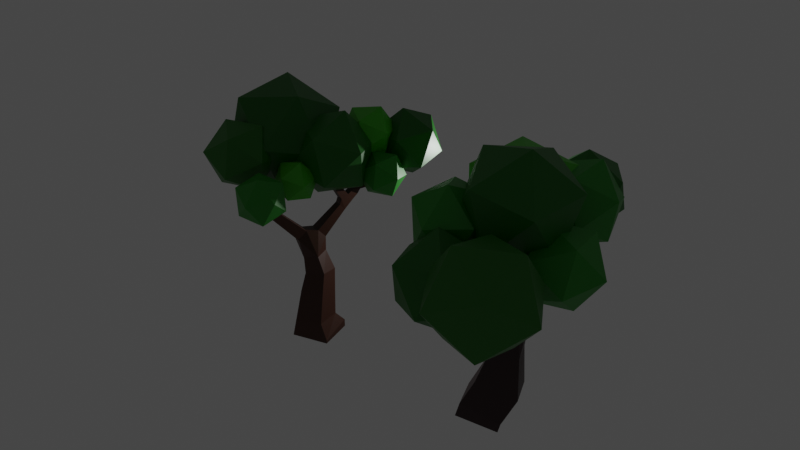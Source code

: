 # Source: Tree_low_poly_1_tree.blend  (saved by Blender 3.6.13; exported with 4.5.12 LTS)
import bpy
from mathutils import Matrix  # noqa: F401  (used for matrix-valued properties, if any)

bpy.ops.wm.read_factory_settings(use_empty=True)
scene = bpy.context.scene
scene.name = 'Scene'

# ---- collections
col_collection = bpy.data.collections.new('Collection'); scene.collection.children.link(col_collection)

# ---- materials (node trees are filled in below, after node groups)
mat_brown = bpy.data.materials.new('brown')
mat_brown.alpha_threshold = 0.0
mat_brown.use_transparent_shadow = False
mat_brown.roughness = 0.5
mat_brown.line_color = (0.0, 0.0, 0.0, 1.0)
mat_green_002 = bpy.data.materials.new('green.002')
mat_green_002.use_transparent_shadow = False
mat_material_001 = bpy.data.materials.new('Material.001')
mat_material_001.use_transparent_shadow = False
mat_material_002 = bpy.data.materials.new('Material.002')
mat_material_002.use_transparent_shadow = False
mat_green_003 = bpy.data.materials.new('green.003')
mat_green_003.use_transparent_shadow = False
mat_green = bpy.data.materials.new('green')
mat_green.use_transparent_shadow = False
mat_material = bpy.data.materials.new('Material')
mat_material.use_transparent_shadow = False

# ---- material node trees
mat_brown.use_nodes = True; mat_brown.node_tree.nodes.clear()
_N = mat_brown.node_tree.nodes; _L = mat_brown.node_tree.links
n0 = _N.new('ShaderNodeOutputMaterial'); n0.name = 'Material Output'; n0.location = (300, 300)
n1 = _N.new('ShaderNodeBsdfPrincipled'); n1.name = 'Principled BSDF'; n1.location = (10, 300)
n1.distribution = 'GGX'
n1.subsurface_method = 'RANDOM_WALK_SKIN'
n1.inputs[0].default_value = (0.05427, 0.01173, 0.0014, 1.0)
n1.inputs[3].default_value = 1.45
n1.inputs[27].default_value = (0.0, 0.0, 0.0, 1.0)
n1.inputs[28].default_value = 1.0
_L.new(n1.outputs[0], n0.inputs[0])
n0.is_active_output = True
mat_green_002.use_nodes = True; mat_green_002.node_tree.nodes.clear()
_N = mat_green_002.node_tree.nodes; _L = mat_green_002.node_tree.links
n0 = _N.new('ShaderNodeBsdfPrincipled'); n0.name = 'Principled BSDF'; n0.location = (10, 300)
n0.distribution = 'GGX'
n0.subsurface_method = 'RANDOM_WALK_SKIN'
n0.inputs[0].default_value = (0.002408, 0.1358, 0.0, 1.0)
n0.inputs[3].default_value = 1.45
n0.inputs[27].default_value = (0.0, 0.0, 0.0, 1.0)
n0.inputs[28].default_value = 1.0
n1 = _N.new('ShaderNodeOutputMaterial'); n1.name = 'Material Output'; n1.location = (300, 300)
_L.new(n0.outputs[0], n1.inputs[0])
n1.is_active_output = True
mat_material_001.use_nodes = True; mat_material_001.node_tree.nodes.clear()
_N = mat_material_001.node_tree.nodes; _L = mat_material_001.node_tree.links
n0 = _N.new('ShaderNodeBsdfPrincipled'); n0.name = 'Principled BSDF'; n0.location = (10, 300)
n0.distribution = 'GGX'
n0.subsurface_method = 'RANDOM_WALK_SKIN'
n0.inputs[0].default_value = (0.04887, 0.4551, 0.0, 1.0)
n0.inputs[3].default_value = 1.45
n0.inputs[27].default_value = (0.0, 0.0, 0.0, 1.0)
n0.inputs[28].default_value = 1.0
n1 = _N.new('ShaderNodeOutputMaterial'); n1.name = 'Material Output'; n1.location = (300, 300)
_L.new(n0.outputs[0], n1.inputs[0])
n1.is_active_output = True
mat_material_002.use_nodes = True; mat_material_002.node_tree.nodes.clear()
_N = mat_material_002.node_tree.nodes; _L = mat_material_002.node_tree.links
n0 = _N.new('ShaderNodeBsdfPrincipled'); n0.name = 'Principled BSDF'; n0.location = (10, 300)
n0.distribution = 'GGX'
n0.subsurface_method = 'RANDOM_WALK_SKIN'
n0.inputs[0].default_value = (0.004195, 0.156, 0.001334, 1.0)
n0.inputs[3].default_value = 1.45
n0.inputs[27].default_value = (0.0, 0.0, 0.0, 1.0)
n0.inputs[28].default_value = 1.0
n1 = _N.new('ShaderNodeOutputMaterial'); n1.name = 'Material Output'; n1.location = (300, 300)
_L.new(n0.outputs[0], n1.inputs[0])
n1.is_active_output = True
mat_green_003.use_nodes = True; mat_green_003.node_tree.nodes.clear()
_N = mat_green_003.node_tree.nodes; _L = mat_green_003.node_tree.links
n0 = _N.new('ShaderNodeBsdfPrincipled'); n0.name = 'Principled BSDF'; n0.location = (10, 300)
n0.distribution = 'GGX'
n0.subsurface_method = 'RANDOM_WALK_SKIN'
n0.inputs[0].default_value = (0.0119, 0.2729, 0.008255, 1.0)
n0.inputs[3].default_value = 1.45
n0.inputs[27].default_value = (0.0, 0.0, 0.0, 1.0)
n0.inputs[28].default_value = 1.0
n1 = _N.new('ShaderNodeOutputMaterial'); n1.name = 'Material Output'; n1.location = (300, 300)
_L.new(n0.outputs[0], n1.inputs[0])
n1.is_active_output = True
mat_green.use_nodes = True; mat_green.node_tree.nodes.clear()
_N = mat_green.node_tree.nodes; _L = mat_green.node_tree.links
n0 = _N.new('ShaderNodeBsdfPrincipled'); n0.name = 'Principled BSDF'; n0.location = (10, 300)
n0.distribution = 'GGX'
n0.subsurface_method = 'RANDOM_WALK_SKIN'
n0.inputs[0].default_value = (0.01158, 0.1704, 0.003031, 1.0)
n0.inputs[3].default_value = 1.45
n0.inputs[27].default_value = (0.0, 0.0, 0.0, 1.0)
n0.inputs[28].default_value = 1.0
n1 = _N.new('ShaderNodeOutputMaterial'); n1.name = 'Material Output'; n1.location = (300, 300)
_L.new(n0.outputs[0], n1.inputs[0])
n1.is_active_output = True
mat_material.use_nodes = True; mat_material.node_tree.nodes.clear()
_N = mat_material.node_tree.nodes; _L = mat_material.node_tree.links
n0 = _N.new('ShaderNodeBsdfPrincipled'); n0.name = 'Principled BSDF'; n0.location = (10, 300)
n0.distribution = 'GGX'
n0.subsurface_method = 'RANDOM_WALK_SKIN'
n0.inputs[0].default_value = (0.03424, 0.0118, 0.01241, 1.0)
n0.inputs[3].default_value = 1.45
n0.inputs[27].default_value = (0.0, 0.0, 0.0, 1.0)
n0.inputs[28].default_value = 1.0
n1 = _N.new('ShaderNodeOutputMaterial'); n1.name = 'Material Output'; n1.location = (300, 300)
_L.new(n0.outputs[0], n1.inputs[0])
n1.is_active_output = True

# ---- world
world_world = bpy.data.worlds.new('World'); scene.world = world_world
world_world.use_nodes = True; world_world.node_tree.nodes.clear()
_N = world_world.node_tree.nodes; _L = world_world.node_tree.links
n0 = _N.new('ShaderNodeOutputWorld'); n0.name = 'World Output'; n0.location = (300, 300)
n1 = _N.new('ShaderNodeBackground'); n1.name = 'Background'; n1.location = (10, 300)
n1.inputs[0].default_value = (0.05088, 0.05088, 0.05088, 1.0)
_L.new(n1.outputs[0], n0.inputs[0])
n0.is_active_output = True
world_world.color = (0.05088, 0.05088, 0.05088)
world_world.use_sun_shadow = False
world_world.sun_shadow_jitter_overblur = 0.0

# ---- lights
light_light = bpy.data.lights.new('Light', 'POINT')
light_light.transmission_factor = 0.0
light_light.energy = 1000.0
light_light.shadow_soft_size = 0.1
light_light.shadow_maximum_resolution = 0.006
light_light.use_absolute_resolution = True

# ---- meshes
me_cube = bpy.data.meshes.new('Cube')
me_cube.from_pydata([(-0.7878, 0.4904, -0.1236), (0.493, 0.7956, 0.01427), (0.7878, -0.4904, 0.1236), (-0.493, -0.7956, -0.01427), (-1.152, -2.664, 6.164), (-1.313, -2.711, 6.164), (-1.332, -2.648, 6.319), (-1.171, -2.6, 6.319), (-2.76, -1.129, 7.336), (-2.701, -0.972, 7.336), (-2.571, -1.021, 7.432), (-2.631, -1.178, 7.432), (-0.9076, 1.089, 1.832), (0.03064, 1.332, 1.998), (0.2467, 0.3868, 2.162), (-0.6915, 0.1435, 1.996), (-1.332, 0.7514, 7.016), (-1.426, 0.8912, 7.016), (-1.361, 0.9349, 7.165), (-1.267, 0.7951, 7.165), (0.5862, 1.492, 7.574), (0.5574, 1.326, 7.574), (0.4191, 1.35, 7.667), (0.4479, 1.516, 7.667), (-0.4167, 4.067, 7.432), (-0.4168, 4.235, 7.432), (-0.2999, 4.235, 7.553), (-0.2999, 4.067, 7.553), (1.347, 5.121, 7.393), (1.468, 5.004, 7.393), (1.403, 4.936, 7.533), (1.282, 5.053, 7.533), (1.159, 3.066, 6.053), (1.143, 2.721, 6.053), (0.9754, 2.729, 6.355), (0.9919, 3.074, 6.355), (-1.016, 0.783, -0.5834), (0.6824, 1.203, -0.4674), (1.112, -0.4883, -0.6371), (-0.5861, -0.9084, -0.753), (-1.014, 0.7819, -0.8166), (0.6867, 1.207, -0.8166), (1.112, -0.4934, -0.7876), (-0.5888, -0.9188, -0.7876), (0.04326, 3.345, 5.713), (0.3918, 3.163, 5.677), (0.2716, 3.069, 5.965), (-0.0299, 3.148, 5.988), (0.1333, 3.586, 5.91), (0.4564, 3.465, 5.91), (0.3832, 3.269, 6.184), (0.06014, 3.39, 6.184), (0.2233, 3.827, 6.107), (0.5464, 3.707, 6.107), (0.4733, 3.511, 6.381), (0.1502, 3.631, 6.381), (0.3134, 4.069, 6.304), (0.6364, 3.948, 6.304), (0.5633, 3.752, 6.578), (0.2402, 3.873, 6.578), (-0.007819, 1.947, 5.277), (-0.3426, 2.03, 5.277), (-0.2541, 2.382, 5.432), (0.07963, 2.295, 5.432), (-0.0435, 1.803, 5.54), (-0.3782, 1.886, 5.54), (-0.3062, 2.177, 5.71), (0.02857, 2.094, 5.71), (-0.07919, 1.658, 5.804), (-0.4139, 1.741, 5.804), (-0.3419, 2.033, 5.973), (-0.007109, 1.95, 5.973), (-0.1149, 1.514, 6.067), (-0.4496, 1.597, 6.067), (-0.3775, 1.888, 6.237), (-0.04279, 1.806, 6.237), (-0.7492, 1.256, 3.665), (-0.2385, 1.077, 3.665), (-0.3589, 0.7337, 4.066), (-0.8696, 0.9129, 4.066), (-0.6269, 1.535, 3.971), (-0.1597, 1.371, 3.971), (-0.2698, 1.057, 4.338), (-0.737, 1.221, 4.338), (-0.5176, 1.784, 4.244), (-0.08924, 1.634, 4.244), (-0.1902, 1.346, 4.581), (-0.6186, 1.496, 4.581), (-0.4161, 2.016, 4.499), (-0.02379, 1.878, 4.499), (-0.1162, 1.614, 4.807), (-0.5085, 1.752, 4.807), (-0.3199, 2.235, 4.74), (0.0382, 2.109, 4.74), (-0.0462, 1.869, 5.021), (-0.4043, 1.994, 5.021), (-1.336, -1.806, 5.721), (-1.622, -1.89, 5.721), (-1.655, -1.778, 5.996), (-1.369, -1.694, 5.996), (-1.291, -2.013, 5.828), (-1.547, -2.089, 5.828), (-1.577, -1.988, 6.074), (-1.321, -1.913, 6.074), (-1.253, -2.194, 5.922), (-1.482, -2.262, 5.922), (-1.509, -2.172, 6.142), (-1.279, -2.104, 6.142), (-1.217, -2.36, 6.008), (-1.423, -2.421, 6.008), (-1.446, -2.34, 6.205), (-1.241, -2.28, 6.205), (-1.184, -2.516, 6.088), (-1.367, -2.57, 6.088), (-1.388, -2.498, 6.264), (-1.205, -2.444, 6.264), (-1.988, -1.495, 5.987), (-1.88, -1.208, 5.987), (-1.644, -1.297, 6.163), (-1.752, -1.584, 6.163), (-2.129, -1.428, 6.233), (-2.029, -1.165, 6.233), (-1.813, -1.247, 6.394), (-1.912, -1.51, 6.394), (-2.252, -1.37, 6.448), (-2.16, -1.127, 6.448), (-1.961, -1.202, 6.597), (-2.053, -1.445, 6.597), (-2.365, -1.317, 6.646), (-2.28, -1.093, 6.646), (-2.096, -1.162, 6.782), (-2.181, -1.386, 6.782), (-2.471, -1.267, 6.83), (-2.393, -1.06, 6.83), (-2.223, -1.124, 6.956), (-2.301, -1.33, 6.956), (-2.571, -1.219, 7.006), (-2.5, -1.03, 7.006), (-2.344, -1.088, 7.121), (-2.416, -1.278, 7.121), (-2.667, -1.173, 7.174), (-2.602, -1.0, 7.174), (-2.46, -1.054, 7.279), (-2.525, -1.227, 7.279), (-0.7174, -0.1562, 3.761), (-1.221, 0.0604, 3.761), (-1.068, 0.4177, 4.148), (-0.5638, 0.2012, 4.148), (-0.8695, -0.4583, 4.13), (-1.336, -0.2578, 4.13), (-1.194, 0.07289, 4.488), (-0.7273, -0.1276, 4.488), (-1.005, -0.7281, 4.459), (-1.438, -0.5421, 4.459), (-1.306, -0.2351, 4.791), (-0.8733, -0.4212, 4.791), (-1.131, -0.9789, 4.765), (-1.533, -0.8062, 4.765), (-1.411, -0.5213, 5.073), (-1.009, -0.694, 5.073), (-1.251, -1.216, 5.054), (-1.623, -1.056, 5.054), (-1.51, -0.7924, 5.34), (-1.138, -0.9524, 5.34), (-1.366, -1.444, 5.332), (-1.71, -1.296, 5.332), (-1.605, -1.052, 5.596), (-1.261, -1.2, 5.596), (-1.002, 0.9208, 2.749), (-0.2863, 1.111, 2.95), (-0.08162, 0.3724, 2.922), (-0.7971, 0.1819, 2.721), (-0.8367, 0.7941, 0.8385), (0.2683, 1.05, 0.9267), (0.4755, 0.0124, 1.344), (-0.6296, -0.2437, 1.256), (-0.5373, 1.206, 6.461), (-0.7034, 1.454, 6.461), (-0.5879, 1.531, 6.725), (-0.4218, 1.284, 6.725), (-0.7294, 1.096, 6.596), (-0.878, 1.318, 6.596), (-0.7746, 1.387, 6.832), (-0.626, 1.166, 6.832), (-0.8972, 1.0, 6.713), (-1.031, 1.199, 6.713), (-0.9378, 1.261, 6.924), (-0.8045, 1.062, 6.924), (-1.051, 0.9122, 6.82), (-1.17, 1.09, 6.82), (-1.087, 1.146, 7.01), (-0.9681, 0.9679, 7.01), (-1.195, 0.8298, 6.921), (-1.301, 0.9881, 6.921), (-1.228, 1.038, 7.089), (-1.121, 0.8793, 7.089), (0.07305, 1.647, 6.651), (0.02209, 1.353, 6.651), (-0.2231, 1.395, 6.815), (-0.1721, 1.689, 6.815), (0.197, 1.609, 6.874), (0.1514, 1.346, 6.874), (-0.06792, 1.384, 7.021), (-0.02233, 1.647, 7.021), (0.3054, 1.577, 7.069), (0.2645, 1.341, 7.069), (0.0677, 1.375, 7.201), (0.1086, 1.611, 7.201), (0.4047, 1.547, 7.247), (0.3681, 1.335, 7.247), (0.192, 1.366, 7.366), (0.2286, 1.577, 7.366), (0.4978, 1.518, 7.415), (0.4652, 1.331, 7.415), (0.3085, 1.358, 7.52), (0.341, 1.546, 7.52), (0.1595, 4.006, 6.791), (0.1593, 4.297, 6.791), (0.3617, 4.297, 7.001), (0.3619, 4.006, 7.001), (-0.008705, 4.024, 6.978), (-0.008837, 4.279, 6.978), (0.1686, 4.279, 7.162), (0.1687, 4.024, 7.162), (-0.1557, 4.039, 7.142), (-0.1558, 4.263, 7.142), (-0.0002459, 4.264, 7.303), (-0.0001305, 4.039, 7.303), (-0.2904, 4.054, 7.292), (-0.2905, 4.249, 7.292), (-0.1549, 4.249, 7.432), (-0.1548, 4.054, 7.432), (0.7023, 4.547, 6.732), (0.9169, 4.34, 6.732), (0.8008, 4.219, 6.979), (0.5862, 4.426, 6.979), (0.8581, 4.686, 6.892), (1.05, 4.5, 6.892), (0.9462, 4.393, 7.113), (0.7542, 4.578, 7.113), (0.9943, 4.807, 7.031), (1.167, 4.641, 7.031), (1.073, 4.544, 7.23), (0.9011, 4.71, 7.23), (1.119, 4.918, 7.159), (1.273, 4.769, 7.159), (1.19, 4.683, 7.337), (1.036, 4.832, 7.337), (1.236, 5.022, 7.279), (1.373, 4.89, 7.279), (1.299, 4.813, 7.437), (1.162, 4.945, 7.437), (-0.1808, 2.65, 5.149), (0.1519, 2.56, 5.149), (-0.1203, 2.872, 5.334), (0.2124, 2.782, 5.334), (0.1555, 2.573, 5.603), (-0.1771, 2.664, 5.603), (0.4009, 2.757, 5.641), (0.2336, 2.765, 5.942), (0.6646, 3.09, 5.778), (0.6482, 2.745, 5.778), (0.4809, 2.753, 6.08), (0.4973, 3.097, 6.08), (0.9119, 3.078, 5.916), (0.8955, 2.733, 5.916), (0.7281, 2.741, 6.217), (0.7446, 3.086, 6.217)], [], [(101, 102, 98, 97), (177, 74, 73), (100, 101, 97, 96), (95, 92, 88, 91), (72, 197, 176), (197, 179, 176), (94, 95, 91, 90), (93, 94, 90, 89), (92, 93, 89, 88), (91, 88, 84, 87), (199, 75, 74), (95, 61, 62), (75, 196, 72), (196, 197, 72), (90, 91, 87, 86), (198, 179, 197), (89, 90, 86, 85), (88, 89, 85, 84), (87, 84, 80, 83), (196, 75, 199), (60, 253, 63), (253, 92, 252), (86, 87, 83, 82), (85, 86, 82, 81), (166, 117, 118), (84, 85, 81, 80), (83, 80, 76, 79), (60, 93, 253), (93, 92, 253), (94, 93, 60), (82, 83, 79, 78), (81, 82, 78, 77), (80, 81, 77, 76), (75, 72, 68, 71), (74, 75, 71, 70), (73, 74, 70, 69), (72, 73, 69, 68), (71, 68, 64, 67), (70, 71, 67, 66), (69, 70, 66, 65), (78, 79, 146, 147), (259, 46, 47), (97, 164, 96), (68, 69, 65, 64), (67, 64, 60, 63), (66, 67, 63, 62), (65, 66, 62, 61), (64, 65, 61, 60), (168, 171, 145), (59, 56, 52, 55), (58, 59, 55, 54), (57, 58, 54, 53), (56, 57, 53, 52), (55, 52, 48, 51), (54, 55, 51, 50), (76, 168, 79), (53, 54, 50, 49), (52, 53, 49, 48), (51, 48, 44, 47), (50, 51, 47, 46), (257, 259, 47), (254, 257, 47), (233, 57, 232), (49, 50, 46, 45), (44, 254, 47), (76, 77, 169, 168), (48, 49, 45, 44), (59, 219, 216), (40, 41, 42, 43), (35, 34, 33, 32), (31, 30, 29, 28), (27, 26, 25, 24), (77, 78, 170, 169), (171, 170, 144, 145), (23, 22, 21, 20), (255, 254, 44), (170, 78, 147, 144), (168, 145, 146, 79), (256, 259, 257), (19, 18, 17, 16), (11, 10, 9, 8), (7, 6, 5, 4), (97, 116, 165, 164), (92, 95, 62, 252), (57, 56, 217, 232), (99, 167, 166, 118), (58, 57, 233, 234), (178, 199, 74, 177), (165, 116, 117, 166), (96, 164, 167, 99), (58, 234, 219, 59), (72, 176, 177, 73), (59, 216, 217, 56), (258, 255, 44, 45), (235, 232, 217, 218), (234, 235, 218, 219), (98, 119, 116, 97), (94, 60, 61, 95), (98, 99, 118, 119), (198, 199, 178, 179), (256, 255, 258, 259), (102, 103, 99, 98), (103, 100, 96, 99), (104, 105, 101, 100), (105, 106, 102, 101), (106, 107, 103, 102), (107, 104, 100, 103), (108, 109, 105, 104), (109, 110, 106, 105), (110, 111, 107, 106), (111, 108, 104, 107), (112, 113, 109, 108), (113, 114, 110, 109), (114, 115, 111, 110), (115, 112, 108, 111), (4, 5, 113, 112), (5, 6, 114, 113), (6, 7, 115, 114), (7, 4, 112, 115), (120, 121, 117, 116), (121, 122, 118, 117), (122, 123, 119, 118), (123, 120, 116, 119), (124, 125, 121, 120), (125, 126, 122, 121), (126, 127, 123, 122), (127, 124, 120, 123), (128, 129, 125, 124), (129, 130, 126, 125), (130, 131, 127, 126), (131, 128, 124, 127), (132, 133, 129, 128), (133, 134, 130, 129), (134, 135, 131, 130), (135, 132, 128, 131), (136, 137, 133, 132), (137, 138, 134, 133), (138, 139, 135, 134), (139, 136, 132, 135), (140, 141, 137, 136), (141, 142, 138, 137), (142, 143, 139, 138), (143, 140, 136, 139), (8, 9, 141, 140), (9, 10, 142, 141), (10, 11, 143, 142), (11, 8, 140, 143), (148, 149, 145, 144), (149, 150, 146, 145), (150, 151, 147, 146), (151, 148, 144, 147), (152, 153, 149, 148), (153, 154, 150, 149), (154, 155, 151, 150), (155, 152, 148, 151), (156, 157, 153, 152), (157, 158, 154, 153), (158, 159, 155, 154), (159, 156, 152, 155), (160, 161, 157, 156), (161, 162, 158, 157), (162, 163, 159, 158), (163, 160, 156, 159), (164, 165, 161, 160), (165, 166, 162, 161), (166, 167, 163, 162), (167, 164, 160, 163), (168, 169, 13, 12), (169, 170, 14, 13), (170, 171, 15, 14), (171, 168, 12, 15), (172, 173, 1, 0), (173, 174, 2, 1), (174, 175, 3, 2), (175, 172, 0, 3), (12, 13, 173, 172), (13, 14, 174, 173), (14, 15, 175, 174), (15, 12, 172, 175), (180, 181, 177, 176), (181, 182, 178, 177), (182, 183, 179, 178), (183, 180, 176, 179), (184, 185, 181, 180), (185, 186, 182, 181), (186, 187, 183, 182), (187, 184, 180, 183), (188, 189, 185, 184), (189, 190, 186, 185), (190, 191, 187, 186), (191, 188, 184, 187), (192, 193, 189, 188), (193, 194, 190, 189), (194, 195, 191, 190), (195, 192, 188, 191), (16, 17, 193, 192), (17, 18, 194, 193), (18, 19, 195, 194), (19, 16, 192, 195), (200, 201, 197, 196), (201, 202, 198, 197), (202, 203, 199, 198), (203, 200, 196, 199), (204, 205, 201, 200), (205, 206, 202, 201), (206, 207, 203, 202), (207, 204, 200, 203), (208, 209, 205, 204), (209, 210, 206, 205), (210, 211, 207, 206), (211, 208, 204, 207), (212, 213, 209, 208), (213, 214, 210, 209), (214, 215, 211, 210), (215, 212, 208, 211), (20, 21, 213, 212), (21, 22, 214, 213), (22, 23, 215, 214), (23, 20, 212, 215), (220, 221, 217, 216), (221, 222, 218, 217), (222, 223, 219, 218), (223, 220, 216, 219), (224, 225, 221, 220), (225, 226, 222, 221), (226, 227, 223, 222), (227, 224, 220, 223), (228, 229, 225, 224), (229, 230, 226, 225), (230, 231, 227, 226), (231, 228, 224, 227), (24, 25, 229, 228), (25, 26, 230, 229), (26, 27, 231, 230), (27, 24, 228, 231), (236, 237, 233, 232), (237, 238, 234, 233), (238, 239, 235, 234), (239, 236, 232, 235), (240, 241, 237, 236), (241, 242, 238, 237), (242, 243, 239, 238), (243, 240, 236, 239), (244, 245, 241, 240), (245, 246, 242, 241), (246, 247, 243, 242), (247, 244, 240, 243), (248, 249, 245, 244), (249, 250, 246, 245), (250, 251, 247, 246), (251, 248, 244, 247), (28, 29, 249, 248), (29, 30, 250, 249), (30, 31, 251, 250), (31, 28, 248, 251), (254, 255, 253, 252), (255, 256, 63, 253), (256, 257, 62, 63), (257, 254, 252, 62), (260, 261, 258, 45), (261, 262, 259, 258), (262, 263, 46, 259), (263, 260, 45, 46), (264, 265, 261, 260), (265, 266, 262, 261), (266, 267, 263, 262), (267, 264, 260, 263), (32, 33, 265, 264), (33, 34, 266, 265), (34, 35, 267, 266), (35, 32, 264, 267), (0, 1, 37, 36), (1, 2, 38, 37), (2, 3, 39, 38), (3, 0, 36, 39), (36, 37, 41, 40), (37, 38, 42, 41), (38, 39, 43, 42), (39, 36, 40, 43)])
me_cube.materials.append(mat_brown)
me_cube.use_mirror_vertex_groups = False
me_cube.update()
me_icosphere = bpy.data.meshes.new('Icosphere')
me_icosphere.from_pydata([(0.0, 0.0, -1.0), (0.7236, -0.5257, -0.4472), (-0.2764, -0.8506, -0.4472), (-0.8944, 0.0, -0.4472), (-0.2764, 0.8506, -0.4472), (0.7236, 0.5257, -0.4472), (0.2764, -0.8506, 0.4472), (-0.7236, -0.5257, 0.4472), (-0.7236, 0.5257, 0.4472), (0.2764, 0.8506, 0.4472), (0.8944, 0.0, 0.4472), (0.0, 0.0, 1.0)], [], [(0, 1, 2), (1, 0, 5), (0, 2, 3), (0, 3, 4), (0, 4, 5), (1, 5, 10), (2, 1, 6), (3, 2, 7), (4, 3, 8), (5, 4, 9), (1, 10, 6), (2, 6, 7), (3, 7, 8), (4, 8, 9), (5, 9, 10), (6, 10, 11), (7, 6, 11), (8, 7, 11), (9, 8, 11), (10, 9, 11)])
_uv = me_icosphere.uv_layers.new(name='UVMap')
_uv.uv.foreach_set('vector', [0.1818, 0.0, 0.2727, 0.1575, 0.09091, 0.1575, 0.2727, 0.1575, 0.3636, 0.0, 0.4545, 0.1575, 0.9091, 0.0, 1.0, 0.1575, 0.8182, 0.1575, 0.7273, 0.0, 0.8182, 0.1575, 0.6364, 0.1575, 0.5455, 0.0, 0.6364, 0.1575, 0.4545, 0.1575, 0.2727, 0.1575, 0.4545, 0.1575, 0.3636, 0.3149, 0.09091, 0.1575, 0.2727, 0.1575, 0.1818, 0.3149, 0.8182, 0.1575, 1.0, 0.1575, 0.9091, 0.3149, 0.6364, 0.1575, 0.8182, 0.1575, 0.7273, 0.3149, 0.4545, 0.1575, 0.6364, 0.1575, 0.5455, 0.3149, 0.2727, 0.1575, 0.3636, 0.3149, 0.1818, 0.3149, 0.09091, 0.1575, 0.1818, 0.3149, 0.0, 0.3149, 0.8182, 0.1575, 0.9091, 0.3149, 0.7273, 0.3149, 0.6364, 0.1575, 0.7273, 0.3149, 0.5455, 0.3149, 0.4545, 0.1575, 0.5455, 0.3149, 0.3636, 0.3149, 0.1818, 0.3149, 0.3636, 0.3149, 0.2727, 0.4724, 0.0, 0.3149, 0.1818, 0.3149, 0.09091, 0.4724, 0.7273, 0.3149, 0.9091, 0.3149, 0.8182, 0.4724, 0.5455, 0.3149, 0.7273, 0.3149, 0.6364, 0.4724, 0.3636, 0.3149, 0.5455, 0.3149, 0.4545, 0.4724])
me_icosphere.materials.append(mat_green_002)
me_icosphere.update()
me_icosphere_001 = bpy.data.meshes.new('Icosphere.001')
me_icosphere_001.from_pydata([(0.0, 0.0, -1.0), (0.7236, -0.5257, -0.4472), (-0.2764, -0.8506, -0.4472), (-0.8944, 0.0, -0.4472), (-0.2764, 0.8506, -0.4472), (0.7236, 0.5257, -0.4472), (0.2764, -0.8506, 0.4472), (-0.7236, -0.5257, 0.4472), (-0.7236, 0.5257, 0.4472), (0.2764, 0.8506, 0.4472), (0.8944, 0.0, 0.4472), (0.0, 0.0, 1.0)], [], [(0, 1, 2), (1, 0, 5), (0, 2, 3), (0, 3, 4), (0, 4, 5), (1, 5, 10), (2, 1, 6), (3, 2, 7), (4, 3, 8), (5, 4, 9), (1, 10, 6), (2, 6, 7), (3, 7, 8), (4, 8, 9), (5, 9, 10), (6, 10, 11), (7, 6, 11), (8, 7, 11), (9, 8, 11), (10, 9, 11)])
_uv = me_icosphere_001.uv_layers.new(name='UVMap')
_uv.uv.foreach_set('vector', [0.1818, 0.0, 0.2727, 0.1575, 0.09091, 0.1575, 0.2727, 0.1575, 0.3636, 0.0, 0.4545, 0.1575, 0.9091, 0.0, 1.0, 0.1575, 0.8182, 0.1575, 0.7273, 0.0, 0.8182, 0.1575, 0.6364, 0.1575, 0.5455, 0.0, 0.6364, 0.1575, 0.4545, 0.1575, 0.2727, 0.1575, 0.4545, 0.1575, 0.3636, 0.3149, 0.09091, 0.1575, 0.2727, 0.1575, 0.1818, 0.3149, 0.8182, 0.1575, 1.0, 0.1575, 0.9091, 0.3149, 0.6364, 0.1575, 0.8182, 0.1575, 0.7273, 0.3149, 0.4545, 0.1575, 0.6364, 0.1575, 0.5455, 0.3149, 0.2727, 0.1575, 0.3636, 0.3149, 0.1818, 0.3149, 0.09091, 0.1575, 0.1818, 0.3149, 0.0, 0.3149, 0.8182, 0.1575, 0.9091, 0.3149, 0.7273, 0.3149, 0.6364, 0.1575, 0.7273, 0.3149, 0.5455, 0.3149, 0.4545, 0.1575, 0.5455, 0.3149, 0.3636, 0.3149, 0.1818, 0.3149, 0.3636, 0.3149, 0.2727, 0.4724, 0.0, 0.3149, 0.1818, 0.3149, 0.09091, 0.4724, 0.7273, 0.3149, 0.9091, 0.3149, 0.8182, 0.4724, 0.5455, 0.3149, 0.7273, 0.3149, 0.6364, 0.4724, 0.3636, 0.3149, 0.5455, 0.3149, 0.4545, 0.4724])
me_icosphere_001.materials.append(mat_material_001)
me_icosphere_001.update()
me_icosphere_002 = bpy.data.meshes.new('Icosphere.002')
me_icosphere_002.from_pydata([(0.0, 0.0, -1.0), (0.7236, -0.5257, -0.4472), (-0.2764, -0.8506, -0.4472), (-0.8944, 0.0, -0.4472), (-0.2764, 0.8506, -0.4472), (0.7236, 0.5257, -0.4472), (0.2764, -0.8506, 0.4472), (-0.7236, -0.5257, 0.4472), (-0.7236, 0.5257, 0.4472), (0.2764, 0.8506, 0.4472), (0.8944, 0.0, 0.4472), (0.0, 0.0, 1.0)], [], [(0, 1, 2), (1, 0, 5), (0, 2, 3), (0, 3, 4), (0, 4, 5), (1, 5, 10), (2, 1, 6), (3, 2, 7), (4, 3, 8), (5, 4, 9), (1, 10, 6), (2, 6, 7), (3, 7, 8), (4, 8, 9), (5, 9, 10), (6, 10, 11), (7, 6, 11), (8, 7, 11), (9, 8, 11), (10, 9, 11)])
_uv = me_icosphere_002.uv_layers.new(name='UVMap')
_uv.uv.foreach_set('vector', [0.1818, 0.0, 0.2727, 0.1575, 0.09091, 0.1575, 0.2727, 0.1575, 0.3636, 0.0, 0.4545, 0.1575, 0.9091, 0.0, 1.0, 0.1575, 0.8182, 0.1575, 0.7273, 0.0, 0.8182, 0.1575, 0.6364, 0.1575, 0.5455, 0.0, 0.6364, 0.1575, 0.4545, 0.1575, 0.2727, 0.1575, 0.4545, 0.1575, 0.3636, 0.3149, 0.09091, 0.1575, 0.2727, 0.1575, 0.1818, 0.3149, 0.8182, 0.1575, 1.0, 0.1575, 0.9091, 0.3149, 0.6364, 0.1575, 0.8182, 0.1575, 0.7273, 0.3149, 0.4545, 0.1575, 0.6364, 0.1575, 0.5455, 0.3149, 0.2727, 0.1575, 0.3636, 0.3149, 0.1818, 0.3149, 0.09091, 0.1575, 0.1818, 0.3149, 0.0, 0.3149, 0.8182, 0.1575, 0.9091, 0.3149, 0.7273, 0.3149, 0.6364, 0.1575, 0.7273, 0.3149, 0.5455, 0.3149, 0.4545, 0.1575, 0.5455, 0.3149, 0.3636, 0.3149, 0.1818, 0.3149, 0.3636, 0.3149, 0.2727, 0.4724, 0.0, 0.3149, 0.1818, 0.3149, 0.09091, 0.4724, 0.7273, 0.3149, 0.9091, 0.3149, 0.8182, 0.4724, 0.5455, 0.3149, 0.7273, 0.3149, 0.6364, 0.4724, 0.3636, 0.3149, 0.5455, 0.3149, 0.4545, 0.4724])
me_icosphere_002.materials.append(mat_material_002)
me_icosphere_002.update()
me_icosphere_003 = bpy.data.meshes.new('Icosphere.003')
me_icosphere_003.from_pydata([(0.0, 0.0, -1.0), (0.7236, -0.5257, -0.4472), (-0.2764, -0.8506, -0.4472), (-0.8944, 0.0, -0.4472), (-0.2764, 0.8506, -0.4472), (0.7236, 0.5257, -0.4472), (0.2764, -0.8506, 0.4472), (-0.7236, -0.5257, 0.4472), (-0.7236, 0.5257, 0.4472), (0.2764, 0.8506, 0.4472), (0.8944, 0.0, 0.4472), (0.0, 0.0, 1.0)], [], [(0, 1, 2), (1, 0, 5), (0, 2, 3), (0, 3, 4), (0, 4, 5), (1, 5, 10), (2, 1, 6), (3, 2, 7), (4, 3, 8), (5, 4, 9), (1, 10, 6), (2, 6, 7), (3, 7, 8), (4, 8, 9), (5, 9, 10), (6, 10, 11), (7, 6, 11), (8, 7, 11), (9, 8, 11), (10, 9, 11)])
_uv = me_icosphere_003.uv_layers.new(name='UVMap')
_uv.uv.foreach_set('vector', [0.1818, 0.0, 0.2727, 0.1575, 0.09091, 0.1575, 0.2727, 0.1575, 0.3636, 0.0, 0.4545, 0.1575, 0.9091, 0.0, 1.0, 0.1575, 0.8182, 0.1575, 0.7273, 0.0, 0.8182, 0.1575, 0.6364, 0.1575, 0.5455, 0.0, 0.6364, 0.1575, 0.4545, 0.1575, 0.2727, 0.1575, 0.4545, 0.1575, 0.3636, 0.3149, 0.09091, 0.1575, 0.2727, 0.1575, 0.1818, 0.3149, 0.8182, 0.1575, 1.0, 0.1575, 0.9091, 0.3149, 0.6364, 0.1575, 0.8182, 0.1575, 0.7273, 0.3149, 0.4545, 0.1575, 0.6364, 0.1575, 0.5455, 0.3149, 0.2727, 0.1575, 0.3636, 0.3149, 0.1818, 0.3149, 0.09091, 0.1575, 0.1818, 0.3149, 0.0, 0.3149, 0.8182, 0.1575, 0.9091, 0.3149, 0.7273, 0.3149, 0.6364, 0.1575, 0.7273, 0.3149, 0.5455, 0.3149, 0.4545, 0.1575, 0.5455, 0.3149, 0.3636, 0.3149, 0.1818, 0.3149, 0.3636, 0.3149, 0.2727, 0.4724, 0.0, 0.3149, 0.1818, 0.3149, 0.09091, 0.4724, 0.7273, 0.3149, 0.9091, 0.3149, 0.8182, 0.4724, 0.5455, 0.3149, 0.7273, 0.3149, 0.6364, 0.4724, 0.3636, 0.3149, 0.5455, 0.3149, 0.4545, 0.4724])
me_icosphere_003.materials.append(mat_green_003)
me_icosphere_003.update()
me_icosphere_004 = bpy.data.meshes.new('Icosphere.004')
me_icosphere_004.from_pydata([(0.0, 0.0, -1.0), (0.7236, -0.5257, -0.4472), (-0.2764, -0.8506, -0.4472), (-0.8944, 0.0, -0.4472), (-0.2764, 0.8506, -0.4472), (0.7236, 0.5257, -0.4472), (0.2764, -0.8506, 0.4472), (-0.7236, -0.5257, 0.4472), (-0.7236, 0.5257, 0.4472), (0.2764, 0.8506, 0.4472), (0.8944, 0.0, 0.4472), (0.0, 0.0, 1.0)], [], [(0, 1, 2), (1, 0, 5), (0, 2, 3), (0, 3, 4), (0, 4, 5), (1, 5, 10), (2, 1, 6), (3, 2, 7), (4, 3, 8), (5, 4, 9), (1, 10, 6), (2, 6, 7), (3, 7, 8), (4, 8, 9), (5, 9, 10), (6, 10, 11), (7, 6, 11), (8, 7, 11), (9, 8, 11), (10, 9, 11)])
_uv = me_icosphere_004.uv_layers.new(name='UVMap')
_uv.uv.foreach_set('vector', [0.1818, 0.0, 0.2727, 0.1575, 0.09091, 0.1575, 0.2727, 0.1575, 0.3636, 0.0, 0.4545, 0.1575, 0.9091, 0.0, 1.0, 0.1575, 0.8182, 0.1575, 0.7273, 0.0, 0.8182, 0.1575, 0.6364, 0.1575, 0.5455, 0.0, 0.6364, 0.1575, 0.4545, 0.1575, 0.2727, 0.1575, 0.4545, 0.1575, 0.3636, 0.3149, 0.09091, 0.1575, 0.2727, 0.1575, 0.1818, 0.3149, 0.8182, 0.1575, 1.0, 0.1575, 0.9091, 0.3149, 0.6364, 0.1575, 0.8182, 0.1575, 0.7273, 0.3149, 0.4545, 0.1575, 0.6364, 0.1575, 0.5455, 0.3149, 0.2727, 0.1575, 0.3636, 0.3149, 0.1818, 0.3149, 0.09091, 0.1575, 0.1818, 0.3149, 0.0, 0.3149, 0.8182, 0.1575, 0.9091, 0.3149, 0.7273, 0.3149, 0.6364, 0.1575, 0.7273, 0.3149, 0.5455, 0.3149, 0.4545, 0.1575, 0.5455, 0.3149, 0.3636, 0.3149, 0.1818, 0.3149, 0.3636, 0.3149, 0.2727, 0.4724, 0.0, 0.3149, 0.1818, 0.3149, 0.09091, 0.4724, 0.7273, 0.3149, 0.9091, 0.3149, 0.8182, 0.4724, 0.5455, 0.3149, 0.7273, 0.3149, 0.6364, 0.4724, 0.3636, 0.3149, 0.5455, 0.3149, 0.4545, 0.4724])
me_icosphere_004.materials.append(mat_green_002)
me_icosphere_004.update()
me_icosphere_005 = bpy.data.meshes.new('Icosphere.005')
me_icosphere_005.from_pydata([(0.0, 0.0, -1.0), (0.7236, -0.5257, -0.4472), (-0.2764, -0.8506, -0.4472), (-0.8944, 0.0, -0.4472), (-0.2764, 0.8506, -0.4472), (0.7236, 0.5257, -0.4472), (0.2764, -0.8506, 0.4472), (-0.7236, -0.5257, 0.4472), (-0.7236, 0.5257, 0.4472), (0.2764, 0.8506, 0.4472), (0.8944, 0.0, 0.4472), (0.0, 0.0, 1.0)], [], [(0, 1, 2), (1, 0, 5), (0, 2, 3), (0, 3, 4), (0, 4, 5), (1, 5, 10), (2, 1, 6), (3, 2, 7), (4, 3, 8), (5, 4, 9), (1, 10, 6), (2, 6, 7), (3, 7, 8), (4, 8, 9), (5, 9, 10), (6, 10, 11), (7, 6, 11), (8, 7, 11), (9, 8, 11), (10, 9, 11)])
_uv = me_icosphere_005.uv_layers.new(name='UVMap')
_uv.uv.foreach_set('vector', [0.1818, 0.0, 0.2727, 0.1575, 0.09091, 0.1575, 0.2727, 0.1575, 0.3636, 0.0, 0.4545, 0.1575, 0.9091, 0.0, 1.0, 0.1575, 0.8182, 0.1575, 0.7273, 0.0, 0.8182, 0.1575, 0.6364, 0.1575, 0.5455, 0.0, 0.6364, 0.1575, 0.4545, 0.1575, 0.2727, 0.1575, 0.4545, 0.1575, 0.3636, 0.3149, 0.09091, 0.1575, 0.2727, 0.1575, 0.1818, 0.3149, 0.8182, 0.1575, 1.0, 0.1575, 0.9091, 0.3149, 0.6364, 0.1575, 0.8182, 0.1575, 0.7273, 0.3149, 0.4545, 0.1575, 0.6364, 0.1575, 0.5455, 0.3149, 0.2727, 0.1575, 0.3636, 0.3149, 0.1818, 0.3149, 0.09091, 0.1575, 0.1818, 0.3149, 0.0, 0.3149, 0.8182, 0.1575, 0.9091, 0.3149, 0.7273, 0.3149, 0.6364, 0.1575, 0.7273, 0.3149, 0.5455, 0.3149, 0.4545, 0.1575, 0.5455, 0.3149, 0.3636, 0.3149, 0.1818, 0.3149, 0.3636, 0.3149, 0.2727, 0.4724, 0.0, 0.3149, 0.1818, 0.3149, 0.09091, 0.4724, 0.7273, 0.3149, 0.9091, 0.3149, 0.8182, 0.4724, 0.5455, 0.3149, 0.7273, 0.3149, 0.6364, 0.4724, 0.3636, 0.3149, 0.5455, 0.3149, 0.4545, 0.4724])
me_icosphere_005.materials.append(mat_green)
me_icosphere_005.update()
me_icosphere_006 = bpy.data.meshes.new('Icosphere.006')
me_icosphere_006.from_pydata([(0.0, 0.0, -1.0), (0.7236, -0.5257, -0.4472), (-0.2764, -0.8506, -0.4472), (-0.8944, 0.0, -0.4472), (-0.2764, 0.8506, -0.4472), (0.7236, 0.5257, -0.4472), (0.2764, -0.8506, 0.4472), (-0.7236, -0.5257, 0.4472), (-0.7236, 0.5257, 0.4472), (0.2764, 0.8506, 0.4472), (0.8944, 0.0, 0.4472), (0.0, 0.0, 1.0)], [], [(0, 1, 2), (1, 0, 5), (0, 2, 3), (0, 3, 4), (0, 4, 5), (1, 5, 10), (2, 1, 6), (3, 2, 7), (4, 3, 8), (5, 4, 9), (1, 10, 6), (2, 6, 7), (3, 7, 8), (4, 8, 9), (5, 9, 10), (6, 10, 11), (7, 6, 11), (8, 7, 11), (9, 8, 11), (10, 9, 11)])
_uv = me_icosphere_006.uv_layers.new(name='UVMap')
_uv.uv.foreach_set('vector', [0.1818, 0.0, 0.2727, 0.1575, 0.09091, 0.1575, 0.2727, 0.1575, 0.3636, 0.0, 0.4545, 0.1575, 0.9091, 0.0, 1.0, 0.1575, 0.8182, 0.1575, 0.7273, 0.0, 0.8182, 0.1575, 0.6364, 0.1575, 0.5455, 0.0, 0.6364, 0.1575, 0.4545, 0.1575, 0.2727, 0.1575, 0.4545, 0.1575, 0.3636, 0.3149, 0.09091, 0.1575, 0.2727, 0.1575, 0.1818, 0.3149, 0.8182, 0.1575, 1.0, 0.1575, 0.9091, 0.3149, 0.6364, 0.1575, 0.8182, 0.1575, 0.7273, 0.3149, 0.4545, 0.1575, 0.6364, 0.1575, 0.5455, 0.3149, 0.2727, 0.1575, 0.3636, 0.3149, 0.1818, 0.3149, 0.09091, 0.1575, 0.1818, 0.3149, 0.0, 0.3149, 0.8182, 0.1575, 0.9091, 0.3149, 0.7273, 0.3149, 0.6364, 0.1575, 0.7273, 0.3149, 0.5455, 0.3149, 0.4545, 0.1575, 0.5455, 0.3149, 0.3636, 0.3149, 0.1818, 0.3149, 0.3636, 0.3149, 0.2727, 0.4724, 0.0, 0.3149, 0.1818, 0.3149, 0.09091, 0.4724, 0.7273, 0.3149, 0.9091, 0.3149, 0.8182, 0.4724, 0.5455, 0.3149, 0.7273, 0.3149, 0.6364, 0.4724, 0.3636, 0.3149, 0.5455, 0.3149, 0.4545, 0.4724])
me_icosphere_006.materials.append(mat_green_003)
me_icosphere_006.update()
me_icosphere_007 = bpy.data.meshes.new('Icosphere.007')
me_icosphere_007.from_pydata([(0.0, 0.0, -1.0), (0.7236, -0.5257, -0.4472), (-0.2764, -0.8506, -0.4472), (-0.8944, 0.0, -0.4472), (-0.2764, 0.8506, -0.4472), (0.7236, 0.5257, -0.4472), (0.2764, -0.8506, 0.4472), (-0.7236, -0.5257, 0.4472), (-0.7236, 0.5257, 0.4472), (0.2764, 0.8506, 0.4472), (0.8944, 0.0, 0.4472), (0.0, 0.0, 1.0)], [], [(0, 1, 2), (1, 0, 5), (0, 2, 3), (0, 3, 4), (0, 4, 5), (1, 5, 10), (2, 1, 6), (3, 2, 7), (4, 3, 8), (5, 4, 9), (1, 10, 6), (2, 6, 7), (3, 7, 8), (4, 8, 9), (5, 9, 10), (6, 10, 11), (7, 6, 11), (8, 7, 11), (9, 8, 11), (10, 9, 11)])
_uv = me_icosphere_007.uv_layers.new(name='UVMap')
_uv.uv.foreach_set('vector', [0.1818, 0.0, 0.2727, 0.1575, 0.09091, 0.1575, 0.2727, 0.1575, 0.3636, 0.0, 0.4545, 0.1575, 0.9091, 0.0, 1.0, 0.1575, 0.8182, 0.1575, 0.7273, 0.0, 0.8182, 0.1575, 0.6364, 0.1575, 0.5455, 0.0, 0.6364, 0.1575, 0.4545, 0.1575, 0.2727, 0.1575, 0.4545, 0.1575, 0.3636, 0.3149, 0.09091, 0.1575, 0.2727, 0.1575, 0.1818, 0.3149, 0.8182, 0.1575, 1.0, 0.1575, 0.9091, 0.3149, 0.6364, 0.1575, 0.8182, 0.1575, 0.7273, 0.3149, 0.4545, 0.1575, 0.6364, 0.1575, 0.5455, 0.3149, 0.2727, 0.1575, 0.3636, 0.3149, 0.1818, 0.3149, 0.09091, 0.1575, 0.1818, 0.3149, 0.0, 0.3149, 0.8182, 0.1575, 0.9091, 0.3149, 0.7273, 0.3149, 0.6364, 0.1575, 0.7273, 0.3149, 0.5455, 0.3149, 0.4545, 0.1575, 0.5455, 0.3149, 0.3636, 0.3149, 0.1818, 0.3149, 0.3636, 0.3149, 0.2727, 0.4724, 0.0, 0.3149, 0.1818, 0.3149, 0.09091, 0.4724, 0.7273, 0.3149, 0.9091, 0.3149, 0.8182, 0.4724, 0.5455, 0.3149, 0.7273, 0.3149, 0.6364, 0.4724, 0.3636, 0.3149, 0.5455, 0.3149, 0.4545, 0.4724])
me_icosphere_007.materials.append(mat_material_001)
me_icosphere_007.update()
me_cube_001 = bpy.data.meshes.new('Cube.001')
me_cube_001.from_pydata([(0.4845, 1.315, -0.519), (1.349, -0.5938, -0.2448), (-0.4845, -1.315, 0.519), (-1.349, 0.5938, 0.2448), (0.6767, 5.578, 6.447), (1.035, 5.597, 6.454), (1.037, 5.44, 6.777), (0.679, 5.42, 6.77), (2.388, 0.571, 7.679), (2.261, 0.4231, 7.679), (2.169, 0.5028, 7.831), (2.296, 0.6506, 7.831), (0.938, 1.916, 0.6429), (1.845, 0.002393, 0.9834), (-0.04178, -0.7737, 1.646), (-0.9485, 1.14, 1.305), (0.3756, 3.09, 7.867), (0.2228, 3.211, 7.867), (0.3335, 3.351, 7.946), (0.4863, 3.23, 7.946), (1.248, 5.119, 7.444), (1.425, 5.038, 7.444), (1.39, 4.961, 7.62), (1.212, 5.042, 7.62), (0.521, 7.203, 7.862), (0.7147, 7.223, 7.871), (0.7197, 7.101, 8.023), (0.526, 7.081, 8.013), (-0.3174, 2.904, 8.099), (-0.1777, 3.04, 8.099), (-0.1035, 2.964, 8.263), (-0.2432, 2.828, 8.263), (1.841, -2.742, 6.447), (1.667, -2.83, 6.447), (1.653, -2.803, 6.639), (1.827, -2.715, 6.639), (-0.9027, -0.3062, 8.076), (-0.9436, -0.1155, 8.076), (-0.778, -0.07992, 8.172), (-0.737, -0.2706, 8.172), (-1.284, -1.372, 5.455), (-1.556, -1.212, 5.502), (-1.432, -1.079, 5.763), (-1.16, -1.238, 5.717), (0.4521, 1.322, -0.7013), (1.243, -0.6373, -0.7013), (-0.658, -1.405, -0.1908), (-1.449, 0.5542, -0.1908), (-1.413, -3.415, 7.126), (-1.54, -3.376, 7.17), (-1.482, -3.302, 7.273), (-1.355, -3.34, 7.229), (-0.1173, -0.253, 6.481), (-0.2058, 0.1587, 6.481), (0.1519, 0.2356, 6.689), (0.2404, -0.1761, 6.689), (-0.2868, -0.2645, 6.825), (-0.3651, 0.09951, 6.825), (-0.04882, 0.1675, 7.009), (0.02941, -0.1965, 7.009), (-0.4312, -0.2743, 7.118), (-0.5007, 0.0491, 7.118), (-0.2198, 0.1095, 7.282), (-0.1503, -0.2139, 7.282), (-0.5613, -0.2831, 7.382), (-0.6229, 0.003665, 7.382), (-0.3738, 0.05721, 7.528), (-0.3122, -0.2295, 7.528), (-0.6818, -0.2912, 7.627), (-0.7361, -0.03839, 7.627), (-0.5165, 0.008817, 7.755), (-0.4621, -0.244, 7.755), (-0.795, -0.2989, 7.857), (-0.8425, -0.07794, 7.857), (-0.6506, -0.03669, 7.969), (-0.6031, -0.2576, 7.969), (0.8161, -0.4465, 5.931), (0.4248, -0.6444, 5.931), (0.3943, -0.584, 6.365), (0.7856, -0.3862, 6.365), (0.9764, -0.8058, 6.012), (0.6191, -0.9864, 6.012), (0.5913, -0.9313, 6.408), (0.9485, -0.7507, 6.408), (1.113, -1.112, 6.081), (0.7846, -1.278, 6.081), (0.759, -1.227, 6.444), (1.087, -1.061, 6.444), (1.236, -1.387, 6.143), (0.9337, -1.54, 6.143), (0.9102, -1.494, 6.477), (1.212, -1.341, 6.477), (1.35, -1.643, 6.2), (1.072, -1.783, 6.2), (1.05, -1.74, 6.508), (1.328, -1.6, 6.508), (1.457, -1.883, 6.254), (1.202, -2.012, 6.254), (1.182, -1.972, 6.536), (1.437, -1.843, 6.536), (1.559, -2.111, 6.305), (1.325, -2.229, 6.305), (1.307, -2.193, 6.564), (1.54, -2.075, 6.564), (1.656, -2.329, 6.354), (1.443, -2.437, 6.354), (1.426, -2.404, 6.59), (1.64, -2.296, 6.59), (1.75, -2.539, 6.401), (1.557, -2.637, 6.401), (1.542, -2.607, 6.615), (1.735, -2.509, 6.615), (0.8852, 1.571, 6.85), (1.122, 1.802, 6.85), (1.249, 1.673, 7.127), (1.011, 1.442, 7.127), (0.712, 1.763, 7.03), (0.9352, 1.981, 7.03), (1.054, 1.859, 7.291), (0.8306, 1.641, 7.291), (0.5584, 1.933, 7.189), (0.7692, 2.139, 7.189), (0.8812, 2.024, 7.436), (0.6704, 1.818, 7.436), (0.4163, 2.091, 7.337), (0.6155, 2.285, 7.337), (0.7214, 2.176, 7.57), (0.5222, 1.982, 7.57), (0.2822, 2.24, 7.476), (0.4706, 2.423, 7.476), (0.5706, 2.32, 7.697), (0.3823, 2.137, 7.697), (0.1541, 2.381, 7.609), (0.3321, 2.555, 7.609), (0.4266, 2.458, 7.818), (0.2487, 2.284, 7.818), (0.03083, 2.518, 7.737), (0.1988, 2.682, 7.737), (0.2881, 2.59, 7.934), (0.1201, 2.426, 7.934), (-0.08847, 2.65, 7.861), (0.06982, 2.804, 7.861), (0.1539, 2.718, 8.047), (-0.004363, 2.564, 8.047), (-0.2044, 2.779, 7.982), (-0.05552, 2.924, 7.982), (0.02359, 2.842, 8.156), (-0.1253, 2.697, 8.156), (1.378, 1.808, 6.052), (0.9678, 1.636, 6.052), (0.8483, 1.922, 6.372), (1.259, 2.094, 6.372), (1.463, 1.55, 6.345), (1.093, 1.395, 6.345), (0.9857, 1.652, 6.633), (1.355, 1.806, 6.633), (0.6433, 5.924, 6.744), (0.9672, 5.958, 6.761), (0.9756, 5.754, 7.015), (0.6517, 5.72, 6.998), (0.6216, 6.152, 6.943), (0.9223, 6.183, 6.958), (0.93, 5.993, 7.194), (0.6293, 5.962, 7.179), (0.6023, 6.354, 7.119), (0.8825, 6.383, 7.133), (0.8897, 6.206, 7.353), (0.6095, 6.177, 7.339), (0.5844, 6.54, 7.282), (0.8456, 6.567, 7.295), (0.8523, 6.403, 7.5), (0.5911, 6.376, 7.487), (0.5676, 6.716, 7.436), (0.8108, 6.742, 7.448), (0.8171, 6.588, 7.639), (0.5738, 6.563, 7.627), (0.5515, 6.885, 7.583), (0.7776, 6.908, 7.595), (0.7834, 6.765, 7.772), (0.5573, 6.742, 7.76), (0.536, 7.047, 7.725), (0.7457, 7.068, 7.735), (0.751, 6.936, 7.9), (0.5414, 6.914, 7.889), (0.6815, 4.006, 6.754), (0.989, 3.93, 6.796), (0.9305, 3.802, 7.086), (0.6372, 3.936, 7.086), (0.8077, 4.278, 6.927), (1.077, 4.155, 6.927), (1.024, 4.037, 7.194), (0.7538, 4.16, 7.194), (0.9069, 4.468, 7.044), (1.156, 4.354, 7.044), (1.106, 4.245, 7.29), (0.8572, 4.359, 7.29), (0.9987, 4.643, 7.151), (1.228, 4.538, 7.151), (1.183, 4.438, 7.379), (0.9529, 4.543, 7.379), (1.085, 4.809, 7.253), (1.297, 4.712, 7.253), (1.255, 4.62, 7.462), (1.043, 4.717, 7.462), (1.168, 4.967, 7.351), (1.362, 4.878, 7.351), (1.324, 4.794, 7.542), (1.129, 4.882, 7.542), (0.8463, 3.482, 6.329), (0.4902, 3.749, 6.329), (0.7208, 4.057, 6.554), (1.077, 3.79, 6.554), (0.7802, 3.431, 6.511), (0.4598, 3.672, 6.511), (0.9876, 3.708, 6.713), (0.6112, 3.293, 7.036), (0.367, 3.487, 7.036), (0.5439, 3.71, 7.162), (0.7881, 3.516, 7.162), (0.5435, 3.235, 7.274), (0.3256, 3.408, 7.274), (0.4835, 3.607, 7.387), (0.7014, 3.434, 7.387), (0.4835, 3.183, 7.486), (0.2889, 3.337, 7.486), (0.4299, 3.515, 7.587), (0.6246, 3.361, 7.587), (0.428, 3.135, 7.682), (0.2549, 3.272, 7.682), (0.3803, 3.431, 7.772), (0.5535, 3.293, 7.772), (0.694, 2.644, 5.717), (1.193, 2.68, 5.717), (1.2, 2.575, 6.206), (0.7015, 2.539, 6.206), (0.664, 3.063, 5.807), (1.163, 3.099, 5.807), (1.17, 2.995, 6.296), (0.6715, 2.959, 6.296), (0.634, 3.483, 5.897), (1.133, 3.518, 5.897), (1.14, 3.414, 6.386), (0.6414, 3.378, 6.386), (0.6285, 4.418, 6.125), (1.086, 4.418, 6.125), (1.086, 4.315, 6.57), (0.6285, 4.315, 6.57), (0.6459, 4.82, 6.236), (1.068, 4.82, 6.236), (1.068, 4.725, 6.647), (0.6459, 4.725, 6.647), (0.6621, 5.193, 6.339), (1.052, 5.193, 6.339), (1.052, 5.105, 6.719), (0.6621, 5.105, 6.719), (1.745, 1.205, 6.875), (1.538, 0.9643, 6.875), (1.387, 1.094, 7.123), (1.594, 1.335, 7.123), (1.897, 1.055, 7.066), (1.709, 0.8361, 7.066), (1.572, 0.954, 7.291), (1.76, 1.173, 7.291), (2.033, 0.9217, 7.235), (1.861, 0.7224, 7.235), (1.736, 0.8298, 7.439), (1.908, 1.029, 7.439), (2.158, 0.7985, 7.391), (2.002, 0.6172, 7.391), (1.888, 0.7148, 7.577), (2.044, 0.8961, 7.577), (2.276, 0.6821, 7.538), (2.135, 0.5179, 7.538), (2.032, 0.6064, 7.707), (2.173, 0.7706, 7.707), (0.4949, 1.71, 4.481), (1.254, 1.568, 4.481), (1.116, 0.8526, 4.942), (0.3917, 1.096, 4.942), (0.5958, 1.977, 4.939), (1.256, 1.854, 4.939), (1.157, 1.325, 5.341), (0.4971, 1.449, 5.341), (0.6853, 2.213, 5.345), (1.258, 2.107, 5.345), (1.172, 1.648, 5.695), (0.5997, 1.755, 5.695), (0.7812, 0.1219, 4.605), (0.02766, 0.5514, 4.745), (0.6551, -0.01816, 5.097), (0.05445, 0.2823, 5.097), (0.3251, 0.8233, 5.389), (0.9257, 0.5229, 5.389), (0.5431, -0.1425, 5.535), (0.02211, 0.118, 5.535), (0.2568, 0.5873, 5.788), (0.7778, 0.3268, 5.788), (0.9726, 1.678, 2.821), (1.539, 0.4078, 2.903), (0.2731, -0.145, 3.085), (-0.2934, 1.125, 3.003), (0.2548, -0.117, 4.229), (-0.2684, 0.4002, 4.229), (0.4876, 0.1184, 4.886), (-0.1386, -0.4396, 4.543), (-0.5864, 0.003139, 4.543), (-0.3871, 0.2047, 5.105), (0.06075, -0.238, 5.105), (-0.4698, -0.7113, 4.808), (-0.8543, -0.3312, 4.808), (-0.6832, -0.1582, 5.29), (-0.2988, -0.5383, 5.29), (-0.7663, -0.9545, 5.045), (-1.094, -0.6305, 5.045), (-0.9482, -0.483, 5.456), (-0.6205, -0.807, 5.456), (-1.039, -1.178, 5.263), (-1.315, -0.9061, 5.263), (-1.192, -0.7821, 5.609), (-0.9168, -1.054, 5.609), (-1.301, -1.698, 5.724), (-1.564, -1.62, 5.814), (-1.444, -1.466, 6.027), (-1.182, -1.545, 5.937), (-1.316, -1.921, 5.906), (-1.561, -1.848, 5.99), (-1.449, -1.704, 6.189), (-1.204, -1.778, 6.105), (-1.329, -2.114, 6.063), (-1.558, -2.045, 6.142), (-1.454, -1.91, 6.329), (-1.224, -1.979, 6.249), (-1.34, -2.288, 6.206), (-1.556, -2.224, 6.28), (-1.457, -2.097, 6.456), (-1.241, -2.162, 6.381), (-1.35, -2.451, 6.339), (-1.554, -2.39, 6.409), (-1.461, -2.271, 6.574), (-1.258, -2.332, 6.504), (-1.361, -2.605, 6.465), (-1.552, -2.548, 6.531), (-1.464, -2.436, 6.686), (-1.273, -2.493, 6.62), (-1.37, -2.752, 6.585), (-1.549, -2.698, 6.647), (-1.468, -2.593, 6.792), (-1.288, -2.647, 6.73), (-1.379, -2.893, 6.7), (-1.548, -2.843, 6.758), (-1.471, -2.744, 6.894), (-1.303, -2.794, 6.836), (-1.388, -3.029, 6.811), (-1.546, -2.982, 6.865), (-1.474, -2.89, 6.993), (-1.316, -2.937, 6.939), (-1.397, -3.161, 6.919), (-1.544, -3.117, 6.97), (-1.477, -3.031, 7.089), (-1.33, -3.075, 7.038), (-1.405, -3.289, 7.024), (-1.542, -3.248, 7.071), (-1.48, -3.168, 7.182), (-1.343, -3.209, 7.135), (0.4902, 3.749, 6.329), (0.7208, 4.057, 6.554), (1.077, 3.79, 6.554), (0.9876, 3.708, 6.713), (0.6815, 4.006, 6.754), (0.4598, 3.672, 6.511), (0.7802, 3.431, 6.511), (1.116, 0.8526, 4.942), (0.3917, 1.096, 4.942), (0.02766, 0.5514, 4.745), (0.7812, 0.1219, 4.605)], [], [(103, 100, 96, 99), (148, 233, 151), (102, 103, 99, 98), (211, 241, 245), (101, 102, 98, 97), (100, 101, 97, 96), (99, 96, 92, 95), (98, 99, 95, 94), (97, 98, 94, 93), (96, 97, 93, 92), (95, 92, 88, 91), (94, 95, 91, 90), (93, 94, 90, 89), (92, 93, 89, 88), (91, 88, 84, 87), (90, 91, 87, 86), (89, 90, 86, 85), (239, 242, 209), (88, 89, 85, 84), (87, 84, 80, 83), (86, 87, 83, 82), (85, 86, 82, 81), (84, 85, 81, 80), (83, 80, 76, 79), (82, 83, 79, 78), (81, 82, 78, 77), (80, 81, 77, 76), (39, 36, 72, 75), (38, 39, 75, 74), (231, 283, 286), (295, 53, 54), (37, 38, 74, 73), (36, 37, 73, 72), (75, 72, 68, 71), (74, 75, 71, 70), (73, 74, 70, 69), (72, 73, 69, 68), (71, 68, 64, 67), (294, 53, 295), (294, 52, 53), (52, 78, 55), (70, 71, 67, 66), (302, 300, 299), (301, 302, 299), (69, 70, 66, 65), (68, 69, 65, 64), (77, 52, 294), (77, 78, 52), (67, 64, 60, 63), (287, 303, 301, 299), (232, 233, 148, 284), (288, 275, 302), (275, 300, 302), (275, 297, 300), (275, 276, 297), (66, 67, 63, 62), (65, 66, 62, 61), (64, 65, 61, 60), (277, 303, 287), (63, 60, 56, 59), (62, 63, 59, 58), (278, 275, 288), (187, 216, 217), (61, 62, 58, 57), (60, 61, 57, 56), (59, 56, 52, 55), (58, 59, 55, 54), (57, 58, 54, 53), (56, 57, 53, 52), (51, 50, 49, 48), (44, 45, 46, 47), (39, 38, 37, 36), (35, 34, 33, 32), (212, 185, 214), (31, 30, 29, 28), (27, 26, 25, 24), (23, 22, 21, 20), (278, 372, 371, 277), (277, 371, 374, 303), (303, 374, 373, 288), (19, 18, 17, 16), (79, 296, 295, 54), (213, 369, 370, 212), (212, 370, 367, 185), (185, 367, 368, 184), (242, 364, 365, 210), (210, 365, 366, 211), (211, 366, 208, 241), (241, 208, 364, 242), (277, 287, 299, 298), (276, 277, 298, 297), (11, 10, 9, 8), (240, 239, 243, 244), (241, 240, 244, 245), (231, 286, 150, 234), (257, 115, 153, 256), (283, 231, 232, 284), (239, 209, 246, 243), (234, 150, 151, 233), (76, 293, 296, 79), (77, 294, 293, 76), (256, 153, 152, 255), (255, 152, 155, 258), (184, 368, 369, 213), (213, 216, 187, 184), (213, 212, 215, 216), (212, 214, 218, 215), (288, 373, 372, 278), (78, 79, 54, 55), (285, 149, 150, 286), (115, 257, 258, 114), (114, 258, 155, 113), (210, 211, 245, 246), (285, 284, 148, 149), (242, 210, 246, 209), (214, 185, 186, 218), (218, 186, 187, 217), (112, 154, 153, 115), (112, 113, 155, 154), (104, 105, 101, 100), (105, 106, 102, 101), (106, 107, 103, 102), (107, 104, 100, 103), (108, 109, 105, 104), (109, 110, 106, 105), (110, 111, 107, 106), (111, 108, 104, 107), (32, 33, 109, 108), (33, 34, 110, 109), (34, 35, 111, 110), (35, 32, 108, 111), (116, 117, 113, 112), (117, 118, 114, 113), (118, 119, 115, 114), (119, 116, 112, 115), (120, 121, 117, 116), (121, 122, 118, 117), (122, 123, 119, 118), (123, 120, 116, 119), (124, 125, 121, 120), (125, 126, 122, 121), (126, 127, 123, 122), (127, 124, 120, 123), (128, 129, 125, 124), (129, 130, 126, 125), (130, 131, 127, 126), (131, 128, 124, 127), (132, 133, 129, 128), (133, 134, 130, 129), (134, 135, 131, 130), (135, 132, 128, 131), (136, 137, 133, 132), (137, 138, 134, 133), (138, 139, 135, 134), (139, 136, 132, 135), (140, 141, 137, 136), (141, 142, 138, 137), (142, 143, 139, 138), (143, 140, 136, 139), (144, 145, 141, 140), (145, 146, 142, 141), (146, 147, 143, 142), (147, 144, 140, 143), (28, 29, 145, 144), (29, 30, 146, 145), (30, 31, 147, 146), (31, 28, 144, 147), (152, 153, 149, 148), (153, 154, 150, 149), (154, 155, 151, 150), (155, 152, 148, 151), (156, 157, 5, 4), (157, 158, 6, 5), (158, 159, 7, 6), (159, 156, 4, 7), (160, 161, 157, 156), (161, 162, 158, 157), (162, 163, 159, 158), (163, 160, 156, 159), (164, 165, 161, 160), (165, 166, 162, 161), (166, 167, 163, 162), (167, 164, 160, 163), (168, 169, 165, 164), (169, 170, 166, 165), (170, 171, 167, 166), (171, 168, 164, 167), (172, 173, 169, 168), (173, 174, 170, 169), (174, 175, 171, 170), (175, 172, 168, 171), (176, 177, 173, 172), (177, 178, 174, 173), (178, 179, 175, 174), (179, 176, 172, 175), (180, 181, 177, 176), (181, 182, 178, 177), (182, 183, 179, 178), (183, 180, 176, 179), (24, 25, 181, 180), (25, 26, 182, 181), (26, 27, 183, 182), (27, 24, 180, 183), (188, 189, 185, 184), (189, 190, 186, 185), (190, 191, 187, 186), (191, 188, 184, 187), (192, 193, 189, 188), (193, 194, 190, 189), (194, 195, 191, 190), (195, 192, 188, 191), (196, 197, 193, 192), (197, 198, 194, 193), (198, 199, 195, 194), (199, 196, 192, 195), (200, 201, 197, 196), (201, 202, 198, 197), (202, 203, 199, 198), (203, 200, 196, 199), (204, 205, 201, 200), (205, 206, 202, 201), (206, 207, 203, 202), (207, 204, 200, 203), (20, 21, 205, 204), (21, 22, 206, 205), (22, 23, 207, 206), (23, 20, 204, 207), (370, 369, 364, 208), (369, 368, 365, 364), (368, 367, 366, 365), (367, 370, 208, 366), (219, 220, 216, 215), (220, 221, 217, 216), (221, 222, 218, 217), (222, 219, 215, 218), (223, 224, 220, 219), (224, 225, 221, 220), (225, 226, 222, 221), (226, 223, 219, 222), (227, 228, 224, 223), (228, 229, 225, 224), (229, 230, 226, 225), (230, 227, 223, 226), (16, 17, 228, 227), (17, 18, 229, 228), (18, 19, 230, 229), (19, 16, 227, 230), (235, 236, 232, 231), (236, 237, 233, 232), (237, 238, 234, 233), (238, 235, 231, 234), (239, 240, 236, 235), (240, 241, 237, 236), (241, 242, 238, 237), (242, 239, 235, 238), (247, 248, 244, 243), (248, 249, 245, 244), (249, 250, 246, 245), (250, 247, 243, 246), (251, 252, 248, 247), (252, 253, 249, 248), (253, 254, 250, 249), (254, 251, 247, 250), (4, 5, 252, 251), (5, 6, 253, 252), (6, 7, 254, 253), (7, 4, 251, 254), (259, 260, 256, 255), (260, 261, 257, 256), (261, 262, 258, 257), (262, 259, 255, 258), (263, 264, 260, 259), (264, 265, 261, 260), (265, 266, 262, 261), (266, 263, 259, 262), (267, 268, 264, 263), (268, 269, 265, 264), (269, 270, 266, 265), (270, 267, 263, 266), (271, 272, 268, 267), (272, 273, 269, 268), (273, 274, 270, 269), (274, 271, 267, 270), (8, 9, 272, 271), (9, 10, 273, 272), (10, 11, 274, 273), (11, 8, 271, 274), (279, 280, 276, 275), (280, 281, 277, 276), (281, 282, 278, 277), (282, 279, 275, 278), (283, 284, 280, 279), (284, 285, 281, 280), (285, 286, 282, 281), (286, 283, 279, 282), (289, 290, 373, 374), (290, 291, 372, 373), (291, 292, 371, 372), (292, 289, 374, 371), (293, 294, 290, 289), (294, 295, 291, 290), (295, 296, 292, 291), (296, 293, 289, 292), (297, 298, 13, 12), (298, 299, 14, 13), (299, 300, 15, 14), (300, 297, 12, 15), (12, 13, 1, 0), (13, 14, 2, 1), (14, 15, 3, 2), (15, 12, 0, 3), (304, 305, 302, 301), (305, 306, 288, 302), (306, 307, 303, 288), (307, 304, 301, 303), (308, 309, 305, 304), (309, 310, 306, 305), (310, 311, 307, 306), (311, 308, 304, 307), (312, 313, 309, 308), (313, 314, 310, 309), (314, 315, 311, 310), (315, 312, 308, 311), (316, 317, 313, 312), (317, 318, 314, 313), (318, 319, 315, 314), (319, 316, 312, 315), (40, 41, 317, 316), (41, 42, 318, 317), (42, 43, 319, 318), (43, 40, 316, 319), (0, 1, 45, 44), (1, 2, 46, 45), (2, 3, 47, 46), (3, 0, 44, 47), (320, 321, 41, 40), (321, 322, 42, 41), (322, 323, 43, 42), (323, 320, 40, 43), (324, 325, 321, 320), (325, 326, 322, 321), (326, 327, 323, 322), (327, 324, 320, 323), (328, 329, 325, 324), (329, 330, 326, 325), (330, 331, 327, 326), (331, 328, 324, 327), (332, 333, 329, 328), (333, 334, 330, 329), (334, 335, 331, 330), (335, 332, 328, 331), (336, 337, 333, 332), (337, 338, 334, 333), (338, 339, 335, 334), (339, 336, 332, 335), (340, 341, 337, 336), (341, 342, 338, 337), (342, 343, 339, 338), (343, 340, 336, 339), (344, 345, 341, 340), (345, 346, 342, 341), (346, 347, 343, 342), (347, 344, 340, 343), (348, 349, 345, 344), (349, 350, 346, 345), (350, 351, 347, 346), (351, 348, 344, 347), (352, 353, 349, 348), (353, 354, 350, 349), (354, 355, 351, 350), (355, 352, 348, 351), (356, 357, 353, 352), (357, 358, 354, 353), (358, 359, 355, 354), (359, 356, 352, 355), (360, 361, 357, 356), (361, 362, 358, 357), (362, 363, 359, 358), (363, 360, 356, 359), (48, 49, 361, 360), (49, 50, 362, 361), (50, 51, 363, 362), (51, 48, 360, 363)])
me_cube_001.materials.append(mat_material)
me_cube_001.update()
me_icosphere_008 = bpy.data.meshes.new('Icosphere.008')
me_icosphere_008.from_pydata([(0.0, 0.0, -1.0), (0.7236, -0.5257, -0.4472), (-0.2764, -0.8506, -0.4472), (-0.8944, 0.0, -0.4472), (-0.2764, 0.8506, -0.4472), (0.7236, 0.5257, -0.4472), (0.2764, -0.8506, 0.4472), (-0.7236, -0.5257, 0.4472), (-0.7236, 0.5257, 0.4472), (0.2764, 0.8506, 0.4472), (0.8944, 0.0, 0.4472), (0.0, 0.0, 1.0)], [], [(0, 1, 2), (1, 0, 5), (0, 2, 3), (0, 3, 4), (0, 4, 5), (1, 5, 10), (2, 1, 6), (3, 2, 7), (4, 3, 8), (5, 4, 9), (1, 10, 6), (2, 6, 7), (3, 7, 8), (4, 8, 9), (5, 9, 10), (6, 10, 11), (7, 6, 11), (8, 7, 11), (9, 8, 11), (10, 9, 11)])
_uv = me_icosphere_008.uv_layers.new(name='UVMap')
_uv.uv.foreach_set('vector', [0.1818, 0.0, 0.2727, 0.1575, 0.09091, 0.1575, 0.2727, 0.1575, 0.3636, 0.0, 0.4545, 0.1575, 0.9091, 0.0, 1.0, 0.1575, 0.8182, 0.1575, 0.7273, 0.0, 0.8182, 0.1575, 0.6364, 0.1575, 0.5455, 0.0, 0.6364, 0.1575, 0.4545, 0.1575, 0.2727, 0.1575, 0.4545, 0.1575, 0.3636, 0.3149, 0.09091, 0.1575, 0.2727, 0.1575, 0.1818, 0.3149, 0.8182, 0.1575, 1.0, 0.1575, 0.9091, 0.3149, 0.6364, 0.1575, 0.8182, 0.1575, 0.7273, 0.3149, 0.4545, 0.1575, 0.6364, 0.1575, 0.5455, 0.3149, 0.2727, 0.1575, 0.3636, 0.3149, 0.1818, 0.3149, 0.09091, 0.1575, 0.1818, 0.3149, 0.0, 0.3149, 0.8182, 0.1575, 0.9091, 0.3149, 0.7273, 0.3149, 0.6364, 0.1575, 0.7273, 0.3149, 0.5455, 0.3149, 0.4545, 0.1575, 0.5455, 0.3149, 0.3636, 0.3149, 0.1818, 0.3149, 0.3636, 0.3149, 0.2727, 0.4724, 0.0, 0.3149, 0.1818, 0.3149, 0.09091, 0.4724, 0.7273, 0.3149, 0.9091, 0.3149, 0.8182, 0.4724, 0.5455, 0.3149, 0.7273, 0.3149, 0.6364, 0.4724, 0.3636, 0.3149, 0.5455, 0.3149, 0.4545, 0.4724])
me_icosphere_008.materials.append(mat_material_002)
me_icosphere_008.update()
me_icosphere_009 = bpy.data.meshes.new('Icosphere.009')
me_icosphere_009.from_pydata([(0.0, 0.0, -1.0), (0.7236, -0.5257, -0.4472), (-0.2764, -0.8506, -0.4472), (-0.8944, 0.0, -0.4472), (-0.2764, 0.8506, -0.4472), (0.7236, 0.5257, -0.4472), (0.2764, -0.8506, 0.4472), (-0.7236, -0.5257, 0.4472), (-0.7236, 0.5257, 0.4472), (0.2764, 0.8506, 0.4472), (0.8944, 0.0, 0.4472), (0.0, 0.0, 1.0)], [], [(0, 1, 2), (1, 0, 5), (0, 2, 3), (0, 3, 4), (0, 4, 5), (1, 5, 10), (2, 1, 6), (3, 2, 7), (4, 3, 8), (5, 4, 9), (1, 10, 6), (2, 6, 7), (3, 7, 8), (4, 8, 9), (5, 9, 10), (6, 10, 11), (7, 6, 11), (8, 7, 11), (9, 8, 11), (10, 9, 11)])
_uv = me_icosphere_009.uv_layers.new(name='UVMap')
_uv.uv.foreach_set('vector', [0.1818, 0.0, 0.2727, 0.1575, 0.09091, 0.1575, 0.2727, 0.1575, 0.3636, 0.0, 0.4545, 0.1575, 0.9091, 0.0, 1.0, 0.1575, 0.8182, 0.1575, 0.7273, 0.0, 0.8182, 0.1575, 0.6364, 0.1575, 0.5455, 0.0, 0.6364, 0.1575, 0.4545, 0.1575, 0.2727, 0.1575, 0.4545, 0.1575, 0.3636, 0.3149, 0.09091, 0.1575, 0.2727, 0.1575, 0.1818, 0.3149, 0.8182, 0.1575, 1.0, 0.1575, 0.9091, 0.3149, 0.6364, 0.1575, 0.8182, 0.1575, 0.7273, 0.3149, 0.4545, 0.1575, 0.6364, 0.1575, 0.5455, 0.3149, 0.2727, 0.1575, 0.3636, 0.3149, 0.1818, 0.3149, 0.09091, 0.1575, 0.1818, 0.3149, 0.0, 0.3149, 0.8182, 0.1575, 0.9091, 0.3149, 0.7273, 0.3149, 0.6364, 0.1575, 0.7273, 0.3149, 0.5455, 0.3149, 0.4545, 0.1575, 0.5455, 0.3149, 0.3636, 0.3149, 0.1818, 0.3149, 0.3636, 0.3149, 0.2727, 0.4724, 0.0, 0.3149, 0.1818, 0.3149, 0.09091, 0.4724, 0.7273, 0.3149, 0.9091, 0.3149, 0.8182, 0.4724, 0.5455, 0.3149, 0.7273, 0.3149, 0.6364, 0.4724, 0.3636, 0.3149, 0.5455, 0.3149, 0.4545, 0.4724])
me_icosphere_009.materials.append(mat_green_003)
me_icosphere_009.update()
me_icosphere_010 = bpy.data.meshes.new('Icosphere.010')
me_icosphere_010.from_pydata([(0.0, 0.0, -1.0), (0.7236, -0.5257, -0.4472), (-0.2764, -0.8506, -0.4472), (-0.8944, 0.0, -0.4472), (-0.2764, 0.8506, -0.4472), (0.7236, 0.5257, -0.4472), (0.2764, -0.8506, 0.4472), (-0.7236, -0.5257, 0.4472), (-0.7236, 0.5257, 0.4472), (0.2764, 0.8506, 0.4472), (0.8944, 0.0, 0.4472), (0.0, 0.0, 1.0)], [], [(0, 1, 2), (1, 0, 5), (0, 2, 3), (0, 3, 4), (0, 4, 5), (1, 5, 10), (2, 1, 6), (3, 2, 7), (4, 3, 8), (5, 4, 9), (1, 10, 6), (2, 6, 7), (3, 7, 8), (4, 8, 9), (5, 9, 10), (6, 10, 11), (7, 6, 11), (8, 7, 11), (9, 8, 11), (10, 9, 11)])
_uv = me_icosphere_010.uv_layers.new(name='UVMap')
_uv.uv.foreach_set('vector', [0.1818, 0.0, 0.2727, 0.1575, 0.09091, 0.1575, 0.2727, 0.1575, 0.3636, 0.0, 0.4545, 0.1575, 0.9091, 0.0, 1.0, 0.1575, 0.8182, 0.1575, 0.7273, 0.0, 0.8182, 0.1575, 0.6364, 0.1575, 0.5455, 0.0, 0.6364, 0.1575, 0.4545, 0.1575, 0.2727, 0.1575, 0.4545, 0.1575, 0.3636, 0.3149, 0.09091, 0.1575, 0.2727, 0.1575, 0.1818, 0.3149, 0.8182, 0.1575, 1.0, 0.1575, 0.9091, 0.3149, 0.6364, 0.1575, 0.8182, 0.1575, 0.7273, 0.3149, 0.4545, 0.1575, 0.6364, 0.1575, 0.5455, 0.3149, 0.2727, 0.1575, 0.3636, 0.3149, 0.1818, 0.3149, 0.09091, 0.1575, 0.1818, 0.3149, 0.0, 0.3149, 0.8182, 0.1575, 0.9091, 0.3149, 0.7273, 0.3149, 0.6364, 0.1575, 0.7273, 0.3149, 0.5455, 0.3149, 0.4545, 0.1575, 0.5455, 0.3149, 0.3636, 0.3149, 0.1818, 0.3149, 0.3636, 0.3149, 0.2727, 0.4724, 0.0, 0.3149, 0.1818, 0.3149, 0.09091, 0.4724, 0.7273, 0.3149, 0.9091, 0.3149, 0.8182, 0.4724, 0.5455, 0.3149, 0.7273, 0.3149, 0.6364, 0.4724, 0.3636, 0.3149, 0.5455, 0.3149, 0.4545, 0.4724])
me_icosphere_010.materials.append(mat_material_001)
me_icosphere_010.update()
me_icosphere_011 = bpy.data.meshes.new('Icosphere.011')
me_icosphere_011.from_pydata([(0.0, 0.0, -1.0), (0.7236, -0.5257, -0.4472), (-0.2764, -0.8506, -0.4472), (-0.8944, 0.0, -0.4472), (-0.2764, 0.8506, -0.4472), (0.7236, 0.5257, -0.4472), (0.2764, -0.8506, 0.4472), (-0.7236, -0.5257, 0.4472), (-0.7236, 0.5257, 0.4472), (0.2764, 0.8506, 0.4472), (0.8944, 0.0, 0.4472), (0.0, 0.0, 1.0)], [], [(0, 1, 2), (1, 0, 5), (0, 2, 3), (0, 3, 4), (0, 4, 5), (1, 5, 10), (2, 1, 6), (3, 2, 7), (4, 3, 8), (5, 4, 9), (1, 10, 6), (2, 6, 7), (3, 7, 8), (4, 8, 9), (5, 9, 10), (6, 10, 11), (7, 6, 11), (8, 7, 11), (9, 8, 11), (10, 9, 11)])
_uv = me_icosphere_011.uv_layers.new(name='UVMap')
_uv.uv.foreach_set('vector', [0.1818, 0.0, 0.2727, 0.1575, 0.09091, 0.1575, 0.2727, 0.1575, 0.3636, 0.0, 0.4545, 0.1575, 0.9091, 0.0, 1.0, 0.1575, 0.8182, 0.1575, 0.7273, 0.0, 0.8182, 0.1575, 0.6364, 0.1575, 0.5455, 0.0, 0.6364, 0.1575, 0.4545, 0.1575, 0.2727, 0.1575, 0.4545, 0.1575, 0.3636, 0.3149, 0.09091, 0.1575, 0.2727, 0.1575, 0.1818, 0.3149, 0.8182, 0.1575, 1.0, 0.1575, 0.9091, 0.3149, 0.6364, 0.1575, 0.8182, 0.1575, 0.7273, 0.3149, 0.4545, 0.1575, 0.6364, 0.1575, 0.5455, 0.3149, 0.2727, 0.1575, 0.3636, 0.3149, 0.1818, 0.3149, 0.09091, 0.1575, 0.1818, 0.3149, 0.0, 0.3149, 0.8182, 0.1575, 0.9091, 0.3149, 0.7273, 0.3149, 0.6364, 0.1575, 0.7273, 0.3149, 0.5455, 0.3149, 0.4545, 0.1575, 0.5455, 0.3149, 0.3636, 0.3149, 0.1818, 0.3149, 0.3636, 0.3149, 0.2727, 0.4724, 0.0, 0.3149, 0.1818, 0.3149, 0.09091, 0.4724, 0.7273, 0.3149, 0.9091, 0.3149, 0.8182, 0.4724, 0.5455, 0.3149, 0.7273, 0.3149, 0.6364, 0.4724, 0.3636, 0.3149, 0.5455, 0.3149, 0.4545, 0.4724])
me_icosphere_011.materials.append(mat_green_003)
me_icosphere_011.update()
me_icosphere_012 = bpy.data.meshes.new('Icosphere.012')
me_icosphere_012.from_pydata([(0.0, 0.0, -1.0), (0.7236, -0.5257, -0.4472), (-0.2764, -0.8506, -0.4472), (-0.8944, 0.0, -0.4472), (-0.2764, 0.8506, -0.4472), (0.7236, 0.5257, -0.4472), (0.2764, -0.8506, 0.4472), (-0.7236, -0.5257, 0.4472), (-0.7236, 0.5257, 0.4472), (0.2764, 0.8506, 0.4472), (0.8944, 0.0, 0.4472), (0.0, 0.0, 1.0)], [], [(0, 1, 2), (1, 0, 5), (0, 2, 3), (0, 3, 4), (0, 4, 5), (1, 5, 10), (2, 1, 6), (3, 2, 7), (4, 3, 8), (5, 4, 9), (1, 10, 6), (2, 6, 7), (3, 7, 8), (4, 8, 9), (5, 9, 10), (6, 10, 11), (7, 6, 11), (8, 7, 11), (9, 8, 11), (10, 9, 11)])
_uv = me_icosphere_012.uv_layers.new(name='UVMap')
_uv.uv.foreach_set('vector', [0.1818, 0.0, 0.2727, 0.1575, 0.09091, 0.1575, 0.2727, 0.1575, 0.3636, 0.0, 0.4545, 0.1575, 0.9091, 0.0, 1.0, 0.1575, 0.8182, 0.1575, 0.7273, 0.0, 0.8182, 0.1575, 0.6364, 0.1575, 0.5455, 0.0, 0.6364, 0.1575, 0.4545, 0.1575, 0.2727, 0.1575, 0.4545, 0.1575, 0.3636, 0.3149, 0.09091, 0.1575, 0.2727, 0.1575, 0.1818, 0.3149, 0.8182, 0.1575, 1.0, 0.1575, 0.9091, 0.3149, 0.6364, 0.1575, 0.8182, 0.1575, 0.7273, 0.3149, 0.4545, 0.1575, 0.6364, 0.1575, 0.5455, 0.3149, 0.2727, 0.1575, 0.3636, 0.3149, 0.1818, 0.3149, 0.09091, 0.1575, 0.1818, 0.3149, 0.0, 0.3149, 0.8182, 0.1575, 0.9091, 0.3149, 0.7273, 0.3149, 0.6364, 0.1575, 0.7273, 0.3149, 0.5455, 0.3149, 0.4545, 0.1575, 0.5455, 0.3149, 0.3636, 0.3149, 0.1818, 0.3149, 0.3636, 0.3149, 0.2727, 0.4724, 0.0, 0.3149, 0.1818, 0.3149, 0.09091, 0.4724, 0.7273, 0.3149, 0.9091, 0.3149, 0.8182, 0.4724, 0.5455, 0.3149, 0.7273, 0.3149, 0.6364, 0.4724, 0.3636, 0.3149, 0.5455, 0.3149, 0.4545, 0.4724])
me_icosphere_012.materials.append(mat_green_003)
me_icosphere_012.update()
me_icosphere_013 = bpy.data.meshes.new('Icosphere.013')
me_icosphere_013.from_pydata([(0.0, 0.0, -1.0), (0.7236, -0.5257, -0.4472), (-0.2764, -0.8506, -0.4472), (-0.8944, 0.0, -0.4472), (-0.2764, 0.8506, -0.4472), (0.7236, 0.5257, -0.4472), (0.2764, -0.8506, 0.4472), (-0.7236, -0.5257, 0.4472), (-0.7236, 0.5257, 0.4472), (0.2764, 0.8506, 0.4472), (0.8944, 0.0, 0.4472), (0.0, 0.0, 1.0)], [], [(0, 1, 2), (1, 0, 5), (0, 2, 3), (0, 3, 4), (0, 4, 5), (1, 5, 10), (2, 1, 6), (3, 2, 7), (4, 3, 8), (5, 4, 9), (1, 10, 6), (2, 6, 7), (3, 7, 8), (4, 8, 9), (5, 9, 10), (6, 10, 11), (7, 6, 11), (8, 7, 11), (9, 8, 11), (10, 9, 11)])
_uv = me_icosphere_013.uv_layers.new(name='UVMap')
_uv.uv.foreach_set('vector', [0.1818, 0.0, 0.2727, 0.1575, 0.09091, 0.1575, 0.2727, 0.1575, 0.3636, 0.0, 0.4545, 0.1575, 0.9091, 0.0, 1.0, 0.1575, 0.8182, 0.1575, 0.7273, 0.0, 0.8182, 0.1575, 0.6364, 0.1575, 0.5455, 0.0, 0.6364, 0.1575, 0.4545, 0.1575, 0.2727, 0.1575, 0.4545, 0.1575, 0.3636, 0.3149, 0.09091, 0.1575, 0.2727, 0.1575, 0.1818, 0.3149, 0.8182, 0.1575, 1.0, 0.1575, 0.9091, 0.3149, 0.6364, 0.1575, 0.8182, 0.1575, 0.7273, 0.3149, 0.4545, 0.1575, 0.6364, 0.1575, 0.5455, 0.3149, 0.2727, 0.1575, 0.3636, 0.3149, 0.1818, 0.3149, 0.09091, 0.1575, 0.1818, 0.3149, 0.0, 0.3149, 0.8182, 0.1575, 0.9091, 0.3149, 0.7273, 0.3149, 0.6364, 0.1575, 0.7273, 0.3149, 0.5455, 0.3149, 0.4545, 0.1575, 0.5455, 0.3149, 0.3636, 0.3149, 0.1818, 0.3149, 0.3636, 0.3149, 0.2727, 0.4724, 0.0, 0.3149, 0.1818, 0.3149, 0.09091, 0.4724, 0.7273, 0.3149, 0.9091, 0.3149, 0.8182, 0.4724, 0.5455, 0.3149, 0.7273, 0.3149, 0.6364, 0.4724, 0.3636, 0.3149, 0.5455, 0.3149, 0.4545, 0.4724])
me_icosphere_013.materials.append(mat_material_002)
me_icosphere_013.update()
me_icosphere_014 = bpy.data.meshes.new('Icosphere.014')
me_icosphere_014.from_pydata([(0.0, 0.0, -1.0), (0.7236, -0.5257, -0.4472), (-0.2764, -0.8506, -0.4472), (-0.8944, 0.0, -0.4472), (-0.2764, 0.8506, -0.4472), (0.7236, 0.5257, -0.4472), (0.2764, -0.8506, 0.4472), (-0.7236, -0.5257, 0.4472), (-0.7236, 0.5257, 0.4472), (0.2764, 0.8506, 0.4472), (0.8944, 0.0, 0.4472), (0.0, 0.0, 1.0)], [], [(0, 1, 2), (1, 0, 5), (0, 2, 3), (0, 3, 4), (0, 4, 5), (1, 5, 10), (2, 1, 6), (3, 2, 7), (4, 3, 8), (5, 4, 9), (1, 10, 6), (2, 6, 7), (3, 7, 8), (4, 8, 9), (5, 9, 10), (6, 10, 11), (7, 6, 11), (8, 7, 11), (9, 8, 11), (10, 9, 11)])
_uv = me_icosphere_014.uv_layers.new(name='UVMap')
_uv.uv.foreach_set('vector', [0.1818, 0.0, 0.2727, 0.1575, 0.09091, 0.1575, 0.2727, 0.1575, 0.3636, 0.0, 0.4545, 0.1575, 0.9091, 0.0, 1.0, 0.1575, 0.8182, 0.1575, 0.7273, 0.0, 0.8182, 0.1575, 0.6364, 0.1575, 0.5455, 0.0, 0.6364, 0.1575, 0.4545, 0.1575, 0.2727, 0.1575, 0.4545, 0.1575, 0.3636, 0.3149, 0.09091, 0.1575, 0.2727, 0.1575, 0.1818, 0.3149, 0.8182, 0.1575, 1.0, 0.1575, 0.9091, 0.3149, 0.6364, 0.1575, 0.8182, 0.1575, 0.7273, 0.3149, 0.4545, 0.1575, 0.6364, 0.1575, 0.5455, 0.3149, 0.2727, 0.1575, 0.3636, 0.3149, 0.1818, 0.3149, 0.09091, 0.1575, 0.1818, 0.3149, 0.0, 0.3149, 0.8182, 0.1575, 0.9091, 0.3149, 0.7273, 0.3149, 0.6364, 0.1575, 0.7273, 0.3149, 0.5455, 0.3149, 0.4545, 0.1575, 0.5455, 0.3149, 0.3636, 0.3149, 0.1818, 0.3149, 0.3636, 0.3149, 0.2727, 0.4724, 0.0, 0.3149, 0.1818, 0.3149, 0.09091, 0.4724, 0.7273, 0.3149, 0.9091, 0.3149, 0.8182, 0.4724, 0.5455, 0.3149, 0.7273, 0.3149, 0.6364, 0.4724, 0.3636, 0.3149, 0.5455, 0.3149, 0.4545, 0.4724])
me_icosphere_014.materials.append(mat_green)
me_icosphere_014.update()
me_icosphere_015 = bpy.data.meshes.new('Icosphere.015')
me_icosphere_015.from_pydata([(0.0, 0.0, -1.0), (0.7236, -0.5257, -0.4472), (-0.2764, -0.8506, -0.4472), (-0.8944, 0.0, -0.4472), (-0.2764, 0.8506, -0.4472), (0.7236, 0.5257, -0.4472), (0.2764, -0.8506, 0.4472), (-0.7236, -0.5257, 0.4472), (-0.7236, 0.5257, 0.4472), (0.2764, 0.8506, 0.4472), (0.8944, 0.0, 0.4472), (0.0, 0.0, 1.0)], [], [(0, 1, 2), (1, 0, 5), (0, 2, 3), (0, 3, 4), (0, 4, 5), (1, 5, 10), (2, 1, 6), (3, 2, 7), (4, 3, 8), (5, 4, 9), (1, 10, 6), (2, 6, 7), (3, 7, 8), (4, 8, 9), (5, 9, 10), (6, 10, 11), (7, 6, 11), (8, 7, 11), (9, 8, 11), (10, 9, 11)])
_uv = me_icosphere_015.uv_layers.new(name='UVMap')
_uv.uv.foreach_set('vector', [0.1818, 0.0, 0.2727, 0.1575, 0.09091, 0.1575, 0.2727, 0.1575, 0.3636, 0.0, 0.4545, 0.1575, 0.9091, 0.0, 1.0, 0.1575, 0.8182, 0.1575, 0.7273, 0.0, 0.8182, 0.1575, 0.6364, 0.1575, 0.5455, 0.0, 0.6364, 0.1575, 0.4545, 0.1575, 0.2727, 0.1575, 0.4545, 0.1575, 0.3636, 0.3149, 0.09091, 0.1575, 0.2727, 0.1575, 0.1818, 0.3149, 0.8182, 0.1575, 1.0, 0.1575, 0.9091, 0.3149, 0.6364, 0.1575, 0.8182, 0.1575, 0.7273, 0.3149, 0.4545, 0.1575, 0.6364, 0.1575, 0.5455, 0.3149, 0.2727, 0.1575, 0.3636, 0.3149, 0.1818, 0.3149, 0.09091, 0.1575, 0.1818, 0.3149, 0.0, 0.3149, 0.8182, 0.1575, 0.9091, 0.3149, 0.7273, 0.3149, 0.6364, 0.1575, 0.7273, 0.3149, 0.5455, 0.3149, 0.4545, 0.1575, 0.5455, 0.3149, 0.3636, 0.3149, 0.1818, 0.3149, 0.3636, 0.3149, 0.2727, 0.4724, 0.0, 0.3149, 0.1818, 0.3149, 0.09091, 0.4724, 0.7273, 0.3149, 0.9091, 0.3149, 0.8182, 0.4724, 0.5455, 0.3149, 0.7273, 0.3149, 0.6364, 0.4724, 0.3636, 0.3149, 0.5455, 0.3149, 0.4545, 0.4724])
me_icosphere_015.materials.append(mat_material_002)
me_icosphere_015.update()

# ---- objects
ob_cube = bpy.data.objects.new('Cube', me_cube)
ob_light = bpy.data.objects.new('Light', light_light)
ob_icosphere = bpy.data.objects.new('Icosphere', me_icosphere)
ob_icosphere_001 = bpy.data.objects.new('Icosphere.001', me_icosphere_001)
ob_icosphere_002 = bpy.data.objects.new('Icosphere.002', me_icosphere_002)
ob_icosphere_003 = bpy.data.objects.new('Icosphere.003', me_icosphere_003)
ob_icosphere_004 = bpy.data.objects.new('Icosphere.004', me_icosphere_004)
ob_icosphere_005 = bpy.data.objects.new('Icosphere.005', me_icosphere_005)
ob_icosphere_006 = bpy.data.objects.new('Icosphere.006', me_icosphere_006)
ob_icosphere_007 = bpy.data.objects.new('Icosphere.007', me_icosphere_007)
ob_cube_001 = bpy.data.objects.new('Cube.001', me_cube_001)
ob_icosphere_008 = bpy.data.objects.new('Icosphere.008', me_icosphere_008)
ob_icosphere_009 = bpy.data.objects.new('Icosphere.009', me_icosphere_009)
ob_icosphere_010 = bpy.data.objects.new('Icosphere.010', me_icosphere_010)
ob_icosphere_011 = bpy.data.objects.new('Icosphere.011', me_icosphere_011)
ob_icosphere_012 = bpy.data.objects.new('Icosphere.012', me_icosphere_012)
ob_icosphere_013 = bpy.data.objects.new('Icosphere.013', me_icosphere_013)
ob_icosphere_014 = bpy.data.objects.new('Icosphere.014', me_icosphere_014)
ob_icosphere_015 = bpy.data.objects.new('Icosphere.015', me_icosphere_015)

# ---- transforms, parenting, visibility, modifiers, constraints
ob_cube.location = (0.0, -30.36, 0.0)
ob_cube.lock_rotations_4d = False
ob_cube.empty_display_type = 'ARROWS'
ob_cube.lineart.crease_threshold = 0.0
ob_light.location = (4.076, -22.4, 5.904)
ob_light.rotation_euler = (0.6503, 0.05522, 1.866)
ob_light.lock_rotations_4d = False
ob_light.empty_display_type = 'ARROWS'
ob_light.color = (0.0, 0.0, 0.0, 0.0)
ob_light.lineart.crease_threshold = 0.0
ob_icosphere.location = (1.331, -25.33, 7.507)
ob_icosphere.rotation_euler = (0.1234, -0.08149, 0.08209)
ob_icosphere.scale = (1.648, 1.648, 1.648)
ob_icosphere_001.location = (0.2758, -26.8, 8.148)
ob_icosphere_001.rotation_euler = (-0.3813, 0.2159, -0.3313)
ob_icosphere_001.scale = (1.313, 1.313, 1.313)
ob_icosphere_002.location = (-0.213, -28.78, 7.666)
ob_icosphere_002.rotation_euler = (-0.2573, 0.1916, -0.2344)
ob_icosphere_002.scale = (2.06, 2.06, 2.06)
ob_icosphere_003.location = (1.473, -27.31, 6.612)
ob_icosphere_003.rotation_euler = (-0.5428, 0.3221, -0.4348)
ob_icosphere_003.scale = (1.122, 1.122, 1.122)
ob_icosphere_004.location = (-2.512, -29.34, 8.213)
ob_icosphere_004.rotation_euler = (0.6058, -0.5976, 0.09999)
ob_icosphere_004.scale = (2.694, 2.694, 2.694)
ob_icosphere_005.location = (-2.654, -31.84, 7.902)
ob_icosphere_005.rotation_euler = (-0.5428, 0.3221, -0.4348)
ob_icosphere_005.scale = (1.663, 1.663, 1.663)
ob_icosphere_006.location = (-0.3214, -33.02, 6.876)
ob_icosphere_006.rotation_euler = (-0.2751, 0.9292, 0.5454)
ob_icosphere_006.scale = (1.177, 1.177, 1.177)
ob_icosphere_007.location = (-0.566, -30.7, 6.874)
ob_icosphere_007.rotation_euler = (-0.8961, 1.202, -0.2248)
ob_icosphere_007.scale = (1.021, 1.021, 1.021)
ob_cube_001.location = (9.583, -30.34, -0.45)
ob_cube_001.scale = (0.8814, 0.8814, 0.8814)
ob_icosphere_008.location = (9.877, -23.88, 7.078)
ob_icosphere_008.scale = (1.88, 1.88, 1.88)
ob_icosphere_009.location = (10.62, -25.62, 7.422)
ob_icosphere_009.rotation_euler = (0.7002, 0.03092, 0.2028)
ob_icosphere_009.scale = (1.985, 1.985, 1.985)
ob_icosphere_010.location = (8.851, -27.14, 7.65)
ob_icosphere_010.rotation_euler = (0.2296, 0.3104, -0.2477)
ob_icosphere_010.scale = (2.599, 2.599, 2.599)
ob_icosphere_011.location = (12.06, -29.23, 6.503)
ob_icosphere_011.rotation_euler = (-0.7348, -0.485, -1.044)
ob_icosphere_011.scale = (1.892, 1.892, 1.892)
ob_icosphere_012.location = (7.919, -30.56, 7.574)
ob_icosphere_012.rotation_euler = (-0.9485, -0.009562, -0.8709)
ob_icosphere_012.scale = (1.892, 1.892, 1.892)
ob_icosphere_013.location = (10.17, -29.38, 8.665)
ob_icosphere_013.rotation_euler = (-0.937, -0.01029, -0.02179)
ob_icosphere_013.scale = (2.633, 2.633, 2.633)
ob_icosphere_014.location = (11.57, -33.56, 6.875)
ob_icosphere_014.rotation_euler = (-0.2813, 0.5774, -0.1228)
ob_icosphere_014.scale = (2.497, 2.497, 2.497)
ob_icosphere_015.location = (8.875, -32.5, 6.144)
ob_icosphere_015.rotation_euler = (0.7497, 0.6745, 0.07982)
ob_icosphere_015.scale = (2.136, 2.136, 2.136)

# ---- collection membership
col_collection.objects.link(ob_cube)
col_collection.objects.link(ob_light)
col_collection.objects.link(ob_icosphere)
col_collection.objects.link(ob_icosphere_001)
col_collection.objects.link(ob_icosphere_002)
col_collection.objects.link(ob_icosphere_003)
col_collection.objects.link(ob_icosphere_004)
col_collection.objects.link(ob_icosphere_005)
col_collection.objects.link(ob_icosphere_006)
col_collection.objects.link(ob_icosphere_007)
col_collection.objects.link(ob_cube_001)
col_collection.objects.link(ob_icosphere_008)
col_collection.objects.link(ob_icosphere_009)
col_collection.objects.link(ob_icosphere_010)
col_collection.objects.link(ob_icosphere_011)
col_collection.objects.link(ob_icosphere_012)
col_collection.objects.link(ob_icosphere_013)
col_collection.objects.link(ob_icosphere_014)
col_collection.objects.link(ob_icosphere_015)

# ---- scene / render settings (as saved in the file)
scene.frame_start = 1; scene.frame_end = 250; scene.frame_set(30)
scene.render.engine = 'BLENDER_EEVEE_NEXT'
scene.cycles.sampling_pattern = 'TABULATED_SOBOL'
scene.view_settings.view_transform = 'Filmic'
bpy.context.view_layer.update()

# ---- added for rendering (the .blend has no active camera): camera
cam_auto = bpy.data.cameras.new('AutoCamera')
cam_auto.lens = 50.0
cam_auto.sensor_width = 36.0
cam_auto.clip_end = 1000.0
ob_auto_camera = bpy.data.objects.new('AutoCamera', cam_auto)
scene.collection.objects.link(ob_auto_camera)
ob_auto_camera.location = (31.0016, -61.4989, 27.152)
ob_auto_camera.rotation_euler = (1.09748, -7.21219e-08, 0.694738)
scene.camera = ob_auto_camera
bpy.context.view_layer.update()
